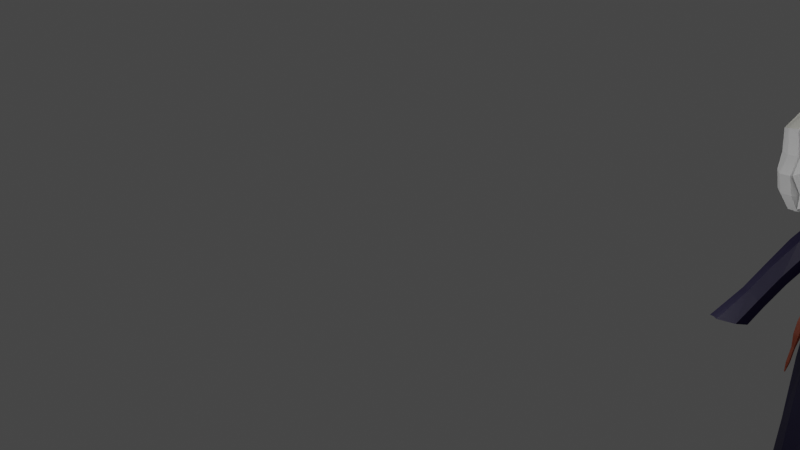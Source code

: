 # Source: AylaAtk.blend  (saved by Blender 3.5.10; exported with 4.5.12 LTS)
import bpy
from mathutils import Matrix  # noqa: F401  (used for matrix-valued properties, if any)

bpy.ops.wm.read_factory_settings(use_empty=True)
scene = bpy.context.scene
scene.name = 'Scene'

# ---- collections
col_collection = bpy.data.collections.new('Collection'); scene.collection.children.link(col_collection)

# ---- materials (node trees are filled in below, after node groups)
mat_materiais_002 = bpy.data.materials.new('Materiais.002')
mat_materiais_002.use_transparent_shadow = False
mat_pele = bpy.data.materials.new('pele')
mat_pele.use_transparent_shadow = False
mat_cabelo = bpy.data.materials.new('cabelo')
mat_cabelo.use_transparent_shadow = False
mat_degrade1 = bpy.data.materials.new('degrade1')
mat_degrade1.use_transparent_shadow = False
mat_degrade2 = bpy.data.materials.new('degrade2')
mat_degrade2.use_transparent_shadow = False
mat_lua = bpy.data.materials.new('lua')
mat_lua.use_transparent_shadow = False
mat_lua_001 = bpy.data.materials.new('lua.001')
mat_lua_001.use_transparent_shadow = False
mat_materiais = bpy.data.materials.new('Materiais')
mat_materiais.use_transparent_shadow = False

# ---- material node trees
mat_materiais_002.use_nodes = True; mat_materiais_002.node_tree.nodes.clear()
_N = mat_materiais_002.node_tree.nodes; _L = mat_materiais_002.node_tree.links
n0 = _N.new('ShaderNodeBsdfPrincipled'); n0.name = 'BSDF - Pré-fundamentado'; n0.location = (10, 300)
n0.distribution = 'GGX'
n0.subsurface_method = 'RANDOM_WALK_SKIN'
n0.inputs[0].default_value = (0.1282, 0.02254, 0.006461, 1.0)
n0.inputs[3].default_value = 1.45
n0.inputs[27].default_value = (0.0, 0.0, 0.0, 1.0)
n0.inputs[28].default_value = 1.0
n1 = _N.new('ShaderNodeOutputMaterial'); n1.name = 'Saída de material'; n1.location = (300, 300)
_L.new(n0.outputs[0], n1.inputs[0])
n1.is_active_output = True
mat_pele.use_nodes = True; mat_pele.node_tree.nodes.clear()
_N = mat_pele.node_tree.nodes; _L = mat_pele.node_tree.links
n0 = _N.new('ShaderNodeBsdfPrincipled'); n0.name = 'BSDF - Pré-fundamentado'; n0.location = (10, 300)
n0.distribution = 'GGX'
n0.subsurface_method = 'RANDOM_WALK_SKIN'
n0.inputs[0].default_value = (0.855, 0.6495, 0.4124, 1.0)
n0.inputs[3].default_value = 1.45
n0.inputs[27].default_value = (0.0, 0.0, 0.0, 1.0)
n0.inputs[28].default_value = 1.0
n1 = _N.new('ShaderNodeOutputMaterial'); n1.name = 'Saída de material'; n1.location = (300, 300)
_L.new(n0.outputs[0], n1.inputs[0])
n1.is_active_output = True
mat_cabelo.use_nodes = True; mat_cabelo.node_tree.nodes.clear()
_N = mat_cabelo.node_tree.nodes; _L = mat_cabelo.node_tree.links
n0 = _N.new('ShaderNodeBsdfPrincipled'); n0.name = 'BSDF - Pré-fundamentado'; n0.location = (10, 300)
n0.distribution = 'GGX'
n0.subsurface_method = 'RANDOM_WALK_SKIN'
n0.inputs[0].default_value = (0.7613, 0.7562, 0.6812, 1.0)
n0.inputs[3].default_value = 1.45
n0.inputs[27].default_value = (0.0, 0.0, 0.0, 1.0)
n0.inputs[28].default_value = 1.0
n1 = _N.new('ShaderNodeOutputMaterial'); n1.name = 'Saída de material'; n1.location = (300, 300)
_L.new(n0.outputs[0], n1.inputs[0])
n1.is_active_output = True
mat_degrade1.use_nodes = True; mat_degrade1.node_tree.nodes.clear()
_N = mat_degrade1.node_tree.nodes; _L = mat_degrade1.node_tree.links
n0 = _N.new('ShaderNodeBsdfPrincipled'); n0.name = 'Principled BSDF'; n0.location = (10, 300)
n0.distribution = 'GGX'
n0.subsurface_method = 'RANDOM_WALK_SKIN'
n0.inputs[0].default_value = (0.5815, 0.5815, 0.5815, 1.0)
n0.inputs[3].default_value = 1.45
n0.inputs[27].default_value = (0.0, 0.0, 0.0, 1.0)
n0.inputs[28].default_value = 1.0
n1 = _N.new('ShaderNodeOutputMaterial'); n1.name = 'Material Output'; n1.location = (300, 300)
_L.new(n0.outputs[0], n1.inputs[0])
n1.is_active_output = True
mat_degrade2.use_nodes = True; mat_degrade2.node_tree.nodes.clear()
_N = mat_degrade2.node_tree.nodes; _L = mat_degrade2.node_tree.links
n0 = _N.new('ShaderNodeBsdfPrincipled'); n0.name = 'Principled BSDF'; n0.location = (10, 300)
n0.distribution = 'GGX'
n0.subsurface_method = 'RANDOM_WALK_SKIN'
n0.inputs[0].default_value = (0.4385, 0.4385, 0.4385, 1.0)
n0.inputs[3].default_value = 1.45
n0.inputs[27].default_value = (0.0, 0.0, 0.0, 1.0)
n0.inputs[28].default_value = 1.0
n1 = _N.new('ShaderNodeOutputMaterial'); n1.name = 'Material Output'; n1.location = (300, 300)
_L.new(n0.outputs[0], n1.inputs[0])
n1.is_active_output = True
mat_lua.use_nodes = True; mat_lua.node_tree.nodes.clear()
_N = mat_lua.node_tree.nodes; _L = mat_lua.node_tree.links
n0 = _N.new('ShaderNodeBsdfPrincipled'); n0.name = 'BSDF - Pré-fundamentado'; n0.location = (10, 300)
n0.distribution = 'GGX'
n0.subsurface_method = 'RANDOM_WALK_SKIN'
n0.inputs[0].default_value = (0.4575, 0.4244, 0.3991, 1.0)
n0.inputs[3].default_value = 1.45
n0.inputs[27].default_value = (0.0, 0.0, 0.0, 1.0)
n0.inputs[28].default_value = 1.0
n1 = _N.new('ShaderNodeOutputMaterial'); n1.name = 'Saída de material'; n1.location = (300, 300)
_L.new(n0.outputs[0], n1.inputs[0])
n1.is_active_output = True
mat_lua_001.use_nodes = True; mat_lua_001.node_tree.nodes.clear()
_N = mat_lua_001.node_tree.nodes; _L = mat_lua_001.node_tree.links
n0 = _N.new('ShaderNodeBsdfPrincipled'); n0.name = 'BSDF - Pré-fundamentado'; n0.location = (10, 300)
n0.distribution = 'GGX'
n0.subsurface_method = 'RANDOM_WALK_SKIN'
n0.inputs[0].default_value = (0.4575, 0.4244, 0.3991, 1.0)
n0.inputs[3].default_value = 1.45
n0.inputs[27].default_value = (0.0, 0.0, 0.0, 1.0)
n0.inputs[28].default_value = 1.0
n1 = _N.new('ShaderNodeOutputMaterial'); n1.name = 'Saída de material'; n1.location = (300, 300)
_L.new(n0.outputs[0], n1.inputs[0])
n1.is_active_output = True
mat_materiais.use_nodes = True; mat_materiais.node_tree.nodes.clear()
_N = mat_materiais.node_tree.nodes; _L = mat_materiais.node_tree.links
n0 = _N.new('ShaderNodeBsdfPrincipled'); n0.name = 'BSDF - Pré-fundamentado'; n0.location = (10, 300)
n0.distribution = 'GGX'
n0.subsurface_method = 'RANDOM_WALK_SKIN'
n0.inputs[0].default_value = (0.002138, 0.0, 0.01885, 1.0)
n0.inputs[3].default_value = 1.45
n0.inputs[27].default_value = (0.0, 0.0, 0.0, 1.0)
n0.inputs[28].default_value = 1.0
n1 = _N.new('ShaderNodeOutputMaterial'); n1.name = 'Saída de material'; n1.location = (300, 300)
_L.new(n0.outputs[0], n1.inputs[0])
n1.is_active_output = True

# ---- world
world_world = bpy.data.worlds.new('World'); scene.world = world_world
world_world.use_nodes = True; world_world.node_tree.nodes.clear()
_N = world_world.node_tree.nodes; _L = world_world.node_tree.links
n0 = _N.new('ShaderNodeOutputWorld'); n0.name = 'World Output'; n0.location = (300, 300)
n1 = _N.new('ShaderNodeBackground'); n1.name = 'Background'; n1.location = (10, 300)
n1.inputs[0].default_value = (0.05088, 0.05088, 0.05088, 1.0)
_L.new(n1.outputs[0], n0.inputs[0])
n0.is_active_output = True
world_world.color = (0.05088, 0.05088, 0.05088)
world_world.use_sun_shadow = False
world_world.sun_shadow_jitter_overblur = 0.0

# ---- cameras
cam_c_mera = bpy.data.cameras.new('Câmera')

# ---- lights
light_point_001 = bpy.data.lights.new('Point.001', 'POINT')
light_point_001.transmission_factor = 0.0
light_point_001.shadow_soft_size = 0.25
light_point_001.shadow_maximum_resolution = 0.006
light_point_001.use_absolute_resolution = True
light_point_002 = bpy.data.lights.new('Point.002', 'POINT')
light_point_002.transmission_factor = 0.0
light_point_002.shadow_soft_size = 0.25
light_point_002.shadow_maximum_resolution = 0.006
light_point_002.use_absolute_resolution = True
light_area_001 = bpy.data.lights.new('Area.001', 'AREA')
light_area_001.transmission_factor = 0.0
light_area_001.energy = 7.854
light_area_001.shadow_soft_size = 1.0
light_area_001.shadow_maximum_resolution = 0.006
light_area_001.use_absolute_resolution = True
light_area_001.size = 1.0
light_area_001.size_y = 1.0

# ---- meshes
me_cubo = bpy.data.meshes.new('Cubo')
me_cubo.from_pydata([(-1.14, -0.5098, 0.4949), (-1.433, -1.0, 0.02547), (-1.14, 0.5098, 0.4949), (-1.433, 1.0, 0.02547), (-0.1208, -0.5098, 0.4949), (0.5674, -1.0, 0.02547), (-0.1208, 0.5098, 0.4949), (0.5674, 1.0, 0.02547), (-0.1208, -0.5098, 1.077), (-0.4947, -0.1358, 1.451), (-0.4947, 0.1358, 1.451), (-0.1208, 0.5098, 1.077), (-0.7664, 0.1358, 1.451), (-1.14, 0.5098, 1.077), (-0.7664, -0.1358, 1.451), (-1.14, -0.5098, 1.077), (-0.8306, -0.6788, -0.7732), (-1.282, -1.0, -0.4656), (-1.282, 1.0, -0.4656), (-0.8306, 0.6788, -0.7732), (0.7185, -1.0, -0.4656), (0.527, -0.6788, -0.7732), (0.7185, 1.0, -0.4656), (0.527, 0.6788, -0.7732)], [], [(6, 2, 13, 11), (4, 6, 11, 8), (18, 3, 7, 22), (20, 5, 1, 17), (22, 7, 5, 20), (0, 2, 3, 1), (2, 6, 7, 3), (6, 4, 5, 7), (4, 0, 1, 5), (17, 1, 3, 18), (10, 12, 14, 9), (2, 0, 15, 13), (9, 14, 15, 8), (14, 12, 13, 15), (10, 9, 8, 11), (12, 10, 11, 13), (0, 4, 8, 15), (19, 16, 17, 18), (23, 19, 18, 22), (21, 23, 22, 20), (16, 21, 20, 17), (19, 23, 21, 16)])
_uv = me_cubo.uv_layers.new(name='Mapa UV')
_uv.uv.foreach_set('vector', [0.6863, 0.5613, 0.8137, 0.5613, 0.8137, 0.5613, 0.6863, 0.5613, 0.6863, 0.6887, 0.6863, 0.5613, 0.6863, 0.5613, 0.6863, 0.6887, 0.4264, 0.25, 0.5465, 0.25, 0.5465, 0.5, 0.4264, 0.5, 0.4264, 0.75, 0.5465, 0.75, 0.5465, 1.0, 0.4264, 1.0, 0.4264, 0.5, 0.5465, 0.5, 0.5465, 0.75, 0.4264, 0.75, 0.8137, 0.6887, 0.8137, 0.5613, 0.875, 0.5, 0.875, 0.75, 0.8137, 0.5613, 0.6863, 0.5613, 0.625, 0.5, 0.8503, 0.5, 0.6863, 0.5613, 0.6863, 0.6887, 0.5465, 0.75, 0.5465, 0.5, 0.6863, 0.6887, 0.8137, 0.6887, 0.8503, 0.75, 0.625, 0.75, 0.4264, 0.0, 0.5465, 0.0, 0.5465, 0.25, 0.4264, 0.25, 0.733, 0.608, 0.767, 0.608, 0.767, 0.642, 0.733, 0.642, 0.8137, 0.5613, 0.8137, 0.6887, 0.8137, 0.6887, 0.8137, 0.5613, 0.733, 0.642, 0.767, 0.642, 0.8137, 0.6887, 0.6863, 0.6887, 0.767, 0.642, 0.767, 0.608, 0.8137, 0.5613, 0.8137, 0.6887, 0.733, 0.608, 0.733, 0.642, 0.6863, 0.6887, 0.6863, 0.5613, 0.767, 0.608, 0.733, 0.608, 0.6863, 0.5613, 0.8137, 0.5613, 0.8137, 0.6887, 0.6863, 0.6887, 0.6863, 0.6887, 0.8137, 0.6887, 0.1652, 0.5402, 0.1652, 0.7098, 0.125, 0.75, 0.125, 0.5, 0.3348, 0.5402, 0.1652, 0.5402, 0.125, 0.5, 0.3588, 0.5, 0.3348, 0.7098, 0.3348, 0.5402, 0.4264, 0.5, 0.4264, 0.75, 0.1652, 0.7098, 0.3348, 0.7098, 0.3588, 0.75, 0.125, 0.75, 0.1652, 0.5402, 0.3348, 0.5402, 0.3348, 0.7098, 0.1652, 0.7098])
me_cubo.materials.append(mat_materiais_002)
me_cubo.update()
me_head1_001 = bpy.data.meshes.new('head1.001')
me_head1_001.from_pydata([(0.0, 0.8679, -0.04289), (0.0, 0.9174, -0.1081), (0.02874, 0.8761, 0.1343), (0.0, 0.8711, 0.1343), (0.08968, 0.9169, 0.08707), (0.0, 0.9169, 0.162), (0.1364, 1.12, 0.08707), (0.0, 1.12, 0.1546), (0.1343, 1.037, 0.08707), (0.0, 1.022, 0.1552), (0.102, 1.179, 0.05082), (0.03377, 0.8679, 0.05082), (0.1501, 1.12, 0.05082), (0.0, 1.224, 0.06716), (0.1003, 0.9169, 0.05082), (0.1125, 0.9169, -0.04289), (0.148, 1.037, 0.05082), (0.0, 0.8679, 0.05082), (0.09687, 0.9169, -0.08486), (0.1105, 0.977, 0.08707), (0.0, 0.9906, 0.1927), (0.1242, 0.977, 0.05082), (0.03377, 0.8679, -0.04289), (0.06195, 0.9169, 0.1413), (0.06556, 1.105, 0.1384), (0.06469, 1.022, 0.1382), (0.07027, 0.9796, 0.1394), (0.06195, 0.9172, -0.1081), (0.07094, 1.205, 0.05631), (0.1257, 1.126, 0.09989), (0.1125, 1.12, 0.1185), (0.09274, 1.156, 0.1051), (0.08568, 1.153, 0.1134), (0.1338, 1.128, 0.1025), (0.1206, 1.121, 0.121), (0.09519, 1.157, 0.1076), (0.08814, 1.155, 0.1159), (0.1243, 0.8278, 0.083), (0.1121, 0.8148, 0.1139), (0.1494, 0.8289, 0.0861), (0.1374, 0.8154, 0.1169), (0.1064, 1.186, 0.05058), (0.1211, 1.168, 0.08483), (0.0, 1.24, 0.06138), (0.0, 1.213, 0.1036), (0.07918, 1.201, 0.09515), (0.08488, 1.129, 0.1531), (0.0, 1.129, 0.1715), (0.1697, 1.118, 0.08613), (0.0, 1.154, 0.1641), (0.06634, 1.154, 0.1531), (0.1828, 1.121, 0.04988), (0.07666, 1.223, 0.05638), (0.1195, 1.129, 0.127), (0.09263, 1.162, 0.122), (0.1327, 1.129, 0.1123), (0.09969, 1.164, 0.1136), (0.0, 1.069, 0.1759), (0.0, 1.06, 0.1674), (0.07446, 1.06, 0.149), (0.1162, 1.06, 0.1229), (0.08141, 1.069, 0.1575), (0.1232, 1.069, 0.1315), (0.1646, 1.039, 0.08928), (0.1391, 1.038, 0.08777), (0.1783, 1.04, 0.05303), (0.1528, 1.038, 0.05152), (0.1356, 1.058, 0.1045), (0.1426, 1.067, 0.113), (0.0, 1.049, -0.1803), (0.0, 1.14, -0.1707), (0.1207, 1.13, -0.1674), (0.0, 1.203, -0.1447), (0.0, 0.9822, -0.2079), (0.1912, 0.9886, -0.1282), (0.1705, 1.045, -0.1519), (0.1188, 1.189, -0.09488), (0.1188, 1.189, -0.05097), (0.1188, 1.189, 0.04274), (0.1845, 1.121, 0.04274), (0.1845, 1.121, -0.05097), (0.0, 1.248, -0.0584), (0.0, 1.247, 0.05908), (0.1982, 0.917, 0.04274), (0.1982, 0.917, -0.06324), (0.1841, 1.038, -0.05097), (0.1841, 1.038, 0.04274), (0.08448, 1.23, -0.05357), (0.08486, 1.226, 0.04823), (0.2048, 0.9789, -0.06324), (0.2048, 0.9789, 0.04274), (0.0, 1.23, -0.1116), (0.1708, 1.12, -0.1371), (0.0742, 1.2, -0.1447), (0.1077, 1.042, -0.1725), (0.07483, 1.222, -0.1027), (0.1835, 0.9275, -0.1427), (0.1017, 0.9305, -0.207), (0.0, 0.9241, -0.2103), (0.1207, 0.9871, -0.2001), (0.07593, 0.8783, -0.1233), (0.08828, 0.8918, -0.1823), (0.0, 0.8827, -0.1233), (0.0, 0.8902, -0.1804), (0.1268, 0.8624, 0.03563), (0.1268, 0.8624, -0.05808), (0.1726, 0.8674, -0.06616), (0.1112, 0.8705, -0.1), (0.1726, 0.8674, 0.02755), (0.1578, 0.8867, -0.154), (0.1877, 0.9902, 0.08804), (0.1247, 0.9697, 0.08893), (0.2007, 0.9795, 0.05315), (0.1383, 0.9598, 0.05405), (0.1629, 0.9325, 0.08696), (0.1111, 0.9238, 0.08785), (0.1766, 0.9227, 0.05207), (0.1248, 0.914, 0.05296), (0.165, 0.8857, 0.07482), (0.1132, 0.8769, 0.07571), (0.1787, 0.8758, 0.03994), (0.1269, 0.8671, 0.04083), (0.01226, 1.036, 0.1488), (0.01222, 1.105, 0.1508), (0.07793, 1.12, 0.1362), (0.07619, 1.008, 0.1361)], [], [(22, 27, 18), (11, 14, 4, 2), (16, 12, 6, 8), (48, 55, 68, 63), (21, 16, 8, 19), (54, 53, 55, 56), (2, 4, 23), (125, 8, 6, 29, 30, 124), (53, 46, 61, 62), (26, 19, 8, 125), (12, 10, 41, 51), (22, 18, 15), (22, 15, 14, 11), (10, 12, 79, 78), (27, 1, 102, 100), (23, 4, 19, 26), (14, 21, 19, 4), (5, 23, 26, 20), (0, 22, 11, 17), (20, 26, 125, 9), (30, 32, 31, 29), (122, 25, 24, 123), (3, 2, 23, 5), (17, 11, 2, 3), (98, 97, 101, 103), (21, 14, 83, 90), (13, 28, 88, 82), (0, 1, 27, 22), (28, 13, 43, 52), (18, 27, 100, 107), (28, 10, 78, 88), (32, 31, 56, 54), (16, 21, 90, 86), (84, 83, 108, 106), (12, 16, 86, 79), (34, 30, 38, 40), (124, 30, 60, 59), (36, 34, 33, 35), (29, 31, 35, 33), (32, 30, 34, 36), (31, 32, 36, 35), (29, 33, 39, 37), (30, 29, 37, 38), (33, 34, 40, 39), (39, 40, 38, 37), (51, 41, 42, 48), (49, 50, 45, 44), (46, 53, 54, 50), (41, 52, 45, 42), (47, 46, 50, 49), (45, 52, 43, 44), (45, 50, 54, 56, 42), (56, 55, 48, 42), (6, 12, 66, 64), (10, 28, 52, 41), (58, 59, 61, 57), (59, 60, 62, 61), (7, 124, 59, 58), (62, 60, 67, 68), (46, 47, 57, 61), (64, 66, 113, 111), (67, 64, 63, 68), (51, 48, 63, 65), (29, 6, 64, 67), (12, 51, 65, 66), (53, 62, 68, 55), (53, 30, 29, 55), (60, 30, 29, 67), (72, 91, 95, 93), (94, 71, 92, 75), (71, 93, 76, 92), (97, 99, 74, 96), (76, 95, 87, 77), (77, 87, 88, 78), (74, 75, 85, 89), (89, 85, 86, 90), (92, 76, 77, 80), (80, 77, 78, 79), (75, 92, 80, 85), (85, 80, 79, 86), (84, 89, 90, 83), (96, 74, 89, 84), (98, 73, 99, 97), (70, 72, 93, 71), (69, 70, 71, 94), (87, 95, 91, 81), (93, 95, 76), (88, 87, 81, 82), (99, 73, 69, 94), (74, 99, 94, 75), (100, 102, 103, 101), (104, 105, 106, 108), (105, 107, 109, 106), (107, 100, 101, 109), (15, 18, 107, 105), (96, 84, 106, 109), (97, 96, 109, 101), (14, 15, 105, 104), (83, 14, 104, 108), (113, 112, 116, 117), (63, 64, 111, 110), (65, 63, 110, 112), (66, 65, 112, 113), (115, 117, 121, 119), (111, 113, 117, 115), (110, 111, 115, 114), (112, 110, 114, 116), (119, 121, 120, 118), (114, 115, 119, 118), (116, 114, 118, 120), (117, 116, 120, 121), (122, 123, 7, 9), (123, 24, 124, 7), (25, 122, 9, 125), (24, 25, 125, 124)])
me_head1_001.polygons.foreach_set('material_index', [0, 0, 0, 2, 0, 1, 0, 0, 2, 0, 1, 0, 0, 1, 1, 0, 0, 0, 0, 0, 1, 0, 0, 0, 3, 3, 1, 0, 1, 1, 1, 1, 2, 3, 2, 2, 0, 1, 1, 1, 1, 2, 2, 2, 2, 1, 1, 1, 1, 1, 1, 1, 1, 1, 1, 2, 2, 0, 2, 2, 1, 2, 2, 0, 2, 2, 1, 0, 1, 2, 1, 3, 1, 1, 2, 2, 1, 1, 2, 2, 3, 3, 3, 1, 1, 1, 1, 1, 1, 2, 3, 3, 3, 3, 1, 3, 3, 1, 3, 3, 2, 2, 2, 1, 1, 3, 3, 3, 3, 3, 3, 0, 0, 0, 0])
_uv = me_head1_001.uv_layers.new(name='UVMap')
_uv.uv.foreach_set('vector', [0.7693, 0.0, 0.7693, 0.1333, 1.0, 0.1333, 1.0, 0.0, 1.0, 0.1333, 1.0, 0.1333, 1.0, 0.0, 1.0, 0.4559, 1.0, 0.7681, 1.0, 0.7681, 1.0, 0.4559, 1.0, 0.7681, 0.9113, 0.7681, 0.9113, 0.7681, 1.0, 0.7681, 1.0, 0.2946, 1.0, 0.4559, 1.0, 0.4559, 1.0, 0.2946, 0.8941, 0.9273, 0.8738, 0.7681, 0.9113, 0.7681, 0.9277, 0.9273, 1.0, 0.0, 1.0, 0.1333, 0.7693, 0.1333, 0.7693, 0.4559, 1.0, 0.4559, 1.0, 0.7681, 0.9113, 0.7681, 0.8738, 0.7681, 0.7693, 0.7681, 0.8738, 0.7681, 0.7693, 0.7681, 0.7693, 0.7681, 0.8738, 0.7681, 0.7693, 0.2946, 1.0, 0.2946, 1.0, 0.4559, 0.7693, 0.4559, 1.0, 0.7681, 1.0, 0.9273, 1.0, 0.9273, 1.0, 0.7681, 1.0, 0.0, 1.0, 0.1333, 1.0, 0.1333, 1.0, 0.0, 1.0, 0.1333, 1.0, 0.1333, 1.0, 0.0, 1.0, 0.9273, 1.0, 0.7681, 1.0, 0.7681, 1.0, 0.9273, 0.7693, 0.1333, 0.5, 0.1333, 0.5, 0.1333, 0.7693, 0.1333, 0.7693, 0.1333, 1.0, 0.1333, 1.0, 0.2946, 0.7693, 0.2946, 1.0, 0.1333, 1.0, 0.2946, 1.0, 0.2946, 1.0, 0.1333, 0.5, 0.1333, 0.7693, 0.1333, 0.7693, 0.2946, 0.5, 0.2946, 0.5, 0.0, 0.7693, 0.0, 0.7693, 0.0, 0.5, 0.0, 0.5, 0.2946, 0.7693, 0.2946, 0.7693, 0.4559, 0.5, 0.4559, 0.8738, 0.7681, 0.8941, 0.9273, 0.9277, 0.9273, 0.9113, 0.7681, 0.5259, 0.4803, 0.7434, 0.478, 0.7434, 0.7463, 0.5258, 0.744, 0.5, 0.0, 0.7693, 0.0, 0.7693, 0.1333, 0.5, 0.1333, 0.5, 0.0, 0.7693, 0.0, 0.7693, 0.0, 0.5, 0.0, 0.5, 0.1333, 0.7693, 0.1333, 0.7693, 0.1333, 0.5, 0.1333, 1.0, 0.2946, 1.0, 0.1333, 1.0, 0.1333, 1.0, 0.2946, 1.0, 1.0, 1.0, 0.9518, 1.0, 0.9518, 1.0, 1.0, 0.5, 0.0, 0.5, 0.1333, 0.7693, 0.1333, 0.7693, 0.0, 1.0, 0.9518, 1.0, 1.0, 1.0, 1.0, 1.0, 0.9518, 1.0, 0.1333, 0.7693, 0.1333, 0.7693, 0.1333, 1.0, 0.1333, 1.0, 0.9518, 1.0, 0.9273, 1.0, 0.9273, 1.0, 0.9518, 0.9031, 0.9273, 0.9337, 0.9273, 0.9337, 0.9273, 0.9031, 0.9273, 1.0, 0.4559, 1.0, 0.2946, 1.0, 0.2946, 1.0, 0.4559, 1.0, 0.1333, 1.0, 0.1333, 1.0, 0.1333, 1.0, 0.1333, 1.0, 0.7681, 1.0, 0.4559, 1.0, 0.4559, 1.0, 0.7681, 0.8738, 0.7681, 0.8738, 0.7681, 0.8738, 0.7681, 0.8738, 0.7681, 0.7693, 0.7681, 0.8738, 0.7681, 0.8738, 0.7681, 0.7693, 0.7681, 0.8941, 0.9273, 0.8738, 0.7681, 0.9113, 0.7681, 0.9277, 0.9273, 0.9113, 0.7681, 0.9277, 0.9273, 0.9277, 0.9273, 0.9113, 0.7681, 0.8941, 0.9273, 0.8738, 0.7681, 0.8738, 0.7681, 0.8941, 0.9273, 0.9337, 0.9273, 0.9031, 0.9273, 0.9031, 0.9273, 0.9337, 0.9273, 0.9113, 0.7681, 0.9113, 0.7681, 0.9113, 0.7681, 0.9113, 0.7681, 0.8738, 0.7681, 0.9113, 0.7681, 0.9113, 0.7681, 0.8738, 0.7681, 0.9113, 0.7681, 0.8738, 0.7681, 0.8738, 0.7681, 0.9113, 0.7681, 0.9113, 0.7681, 0.8738, 0.7681, 0.8738, 0.7681, 0.9113, 0.7681, 1.0, 0.7681, 1.0, 0.9273, 1.0, 0.9273, 1.0, 0.7681, 0.5, 0.9273, 0.7887, 0.9273, 0.8156, 0.9541, 0.5, 1.0, 0.7693, 0.7681, 0.8738, 0.7681, 0.8941, 0.9273, 0.7693, 0.9273, 1.0, 0.9273, 1.0, 0.9518, 1.0, 0.9541, 1.0, 0.9273, 0.5, 0.7681, 0.7693, 0.7681, 0.7693, 0.9273, 0.5, 0.9273, 1.0, 0.9541, 1.0, 0.9518, 1.0, 1.0, 1.0, 1.0, 0.8156, 0.9541, 0.7887, 0.9273, 0.9031, 0.9273, 0.9337, 0.9273, 1.0, 0.9273, 0.9277, 0.9273, 0.9113, 0.7681, 1.0, 0.7681, 1.0, 0.9273, 1.0, 0.7681, 1.0, 0.7681, 1.0, 0.7681, 1.0, 0.7681, 1.0, 0.9273, 1.0, 0.9518, 1.0, 0.9518, 1.0, 0.9273, 0.5, 0.7681, 0.7693, 0.7681, 0.7693, 0.7681, 0.5, 0.7681, 0.7693, 0.7681, 0.8738, 0.7681, 0.8738, 0.7681, 0.7693, 0.7681, 0.5, 0.7681, 0.7693, 0.7681, 0.7693, 0.7681, 0.5, 0.7681, 0.8738, 0.7681, 0.8738, 0.7681, 0.9113, 0.7681, 0.9113, 0.7681, 0.7693, 0.7681, 0.5, 0.7681, 0.5, 0.7681, 0.7693, 0.7681, 1.0, 0.7681, 1.0, 0.7681, 1.0, 0.7681, 1.0, 0.7681, 0.9113, 0.7681, 1.0, 0.7681, 1.0, 0.7681, 0.9113, 0.7681, 1.0, 0.7681, 1.0, 0.7681, 1.0, 0.7681, 1.0, 0.7681, 0.9113, 0.7681, 1.0, 0.7681, 1.0, 0.7681, 0.9113, 0.7681, 1.0, 0.7681, 1.0, 0.7681, 1.0, 0.7681, 1.0, 0.7681, 0.8738, 0.7681, 0.8738, 0.7681, 0.9113, 0.7681, 0.9113, 0.7681, 0.8738, 0.7681, 0.8738, 0.7681, 0.9113, 0.7681, 0.9113, 0.7681, 0.8738, 0.7681, 0.8738, 0.7681, 0.9113, 0.7681, 0.9113, 0.7681, 0.5, 0.9273, 1.0, 1.0, 1.0, 0.9588, 0.7693, 0.9273, 0.7693, 0.4559, 0.7693, 0.7681, 1.0, 0.7681, 1.0, 0.4559, 0.7693, 0.7681, 0.7693, 0.9273, 1.0, 0.9273, 1.0, 0.7681, 0.7693, 0.1333, 0.7693, 0.3046, 1.0, 0.2948, 1.0, 0.1333, 1.0, 0.9273, 1.0, 0.9588, 1.0, 0.9528, 1.0, 0.9273, 1.0, 0.9273, 1.0, 0.9528, 1.0, 0.9518, 1.0, 0.9273, 1.0, 0.2946, 1.0, 0.4559, 1.0, 0.4559, 1.0, 0.2946, 1.0, 0.2946, 1.0, 0.4559, 1.0, 0.4559, 1.0, 0.2946, 1.0, 0.7681, 1.0, 0.9273, 1.0, 0.9273, 1.0, 0.7681, 1.0, 0.7681, 1.0, 0.9273, 1.0, 0.9273, 1.0, 0.7681, 1.0, 0.4559, 1.0, 0.7681, 1.0, 0.7681, 1.0, 0.4559, 1.0, 0.4559, 1.0, 0.7681, 1.0, 0.7681, 1.0, 0.4559, 1.0, 0.1333, 1.0, 0.2946, 1.0, 0.2946, 1.0, 0.1333, 1.0, 0.1333, 1.0, 0.2946, 1.0, 0.2946, 1.0, 0.1333, 0.5, 0.1333, 0.5, 0.3115, 0.7693, 0.3046, 0.7693, 0.1333, 0.5, 0.7681, 0.5, 0.9273, 0.7693, 0.9273, 0.7693, 0.7681, 0.5, 0.4559, 0.5, 0.7681, 0.7693, 0.7681, 0.7693, 0.4559, 1.0, 0.9528, 1.0, 0.9588, 1.0, 1.0, 1.0, 1.0, 0.7693, 0.9273, 1.0, 0.9588, 1.0, 0.9273, 1.0, 0.9518, 1.0, 0.9528, 1.0, 1.0, 1.0, 1.0, 0.7693, 0.3046, 0.5, 0.3115, 0.5, 0.4559, 0.7693, 0.4559, 1.0, 0.2948, 0.7693, 0.3046, 0.7693, 0.4559, 1.0, 0.4559, 0.7693, 0.1333, 0.5, 0.1333, 0.5, 0.1333, 0.7693, 0.1333, 1.0, 0.1333, 1.0, 0.1333, 1.0, 0.1333, 1.0, 0.1333, 1.0, 0.1333, 1.0, 0.1333, 1.0, 0.1333, 1.0, 0.1333, 1.0, 0.1333, 0.7693, 0.1333, 0.7693, 0.1333, 1.0, 0.1333, 1.0, 0.1333, 1.0, 0.1333, 1.0, 0.1333, 1.0, 0.1333, 1.0, 0.1333, 1.0, 0.1333, 1.0, 0.1333, 1.0, 0.1333, 0.7693, 0.1333, 1.0, 0.1333, 1.0, 0.1333, 0.7693, 0.1333, 1.0, 0.1333, 1.0, 0.1333, 1.0, 0.1333, 1.0, 0.1333, 1.0, 0.1333, 1.0, 0.1333, 1.0, 0.1333, 1.0, 0.1333, 1.0, 0.7681, 1.0, 0.7681, 1.0, 0.7681, 1.0, 0.7681, 1.0, 0.7681, 1.0, 0.7681, 1.0, 0.7681, 1.0, 0.7681, 1.0, 0.7681, 1.0, 0.7681, 1.0, 0.7681, 1.0, 0.7681, 1.0, 0.7681, 1.0, 0.7681, 1.0, 0.7681, 1.0, 0.7681, 1.0, 0.7681, 1.0, 0.7681, 1.0, 0.7681, 1.0, 0.7681, 1.0, 0.7681, 1.0, 0.7681, 1.0, 0.7681, 1.0, 0.7681, 1.0, 0.7681, 1.0, 0.7681, 1.0, 0.7681, 1.0, 0.7681, 1.0, 0.7681, 1.0, 0.7681, 1.0, 0.7681, 1.0, 0.7681, 1.0, 0.7681, 1.0, 0.7681, 1.0, 0.7681, 1.0, 0.7681, 1.0, 0.7681, 1.0, 0.7681, 1.0, 0.7681, 1.0, 0.7681, 1.0, 0.7681, 1.0, 0.7681, 1.0, 0.7681, 1.0, 0.7681, 1.0, 0.7681, 1.0, 0.7681, 1.0, 0.7681, 1.0, 0.7681, 0.5259, 0.4803, 0.5258, 0.744, 0.5, 0.7681, 0.5, 0.4559, 0.5258, 0.744, 0.7434, 0.7463, 0.7693, 0.7681, 0.5, 0.7681, 0.7434, 0.478, 0.5259, 0.4803, 0.5, 0.4559, 0.7693, 0.4559, 0.7434, 0.7463, 0.7434, 0.478, 0.7693, 0.4559, 0.7693, 0.7681])
me_head1_001.materials.append(mat_pele)
me_head1_001.materials.append(mat_cabelo)
me_head1_001.materials.append(mat_degrade1)
me_head1_001.materials.append(mat_degrade2)
me_head1_001.use_remesh_fix_poles = True
me_head1_001.use_remesh_preserve_attributes = False
me_head1_001.use_mirror_vertex_groups = False
me_head1_001.update()
me_icosphere_005 = bpy.data.meshes.new('Icosphere.005')
me_icosphere_005.from_pydata([(0.0, 0.0, -1.0), (0.6967, -0.5365, -0.4913), (-0.2799, -0.8204, -0.4251), (-0.8067, 0.04403, -0.5615), (-0.2755, 0.8406, -0.4294), (0.7182, 0.5079, -0.4831), (0.5223, 0.06091, -0.4865), (-0.782, 0.2073, -0.5006), (-0.5479, 0.4344, 0.4368), (0.2761, 0.8405, 0.4517), (0.8021, 0.3918, -0.0393), (0.0, 0.0655, 0.9736), (-0.1625, -0.5, -0.8507), (0.4253, -0.309, -0.8507), (0.2628, -0.8002, -0.5186), (0.7702, 0.02842, -0.5903), (0.4252, 0.3082, -0.8493), (-0.5257, 0.0, -0.8507), (-0.6518, -0.5136, -0.5317), (-0.1625, 0.5, -0.8507), (-0.6837, 0.4752, -0.5474), (0.2618, 0.7983, -0.507), (0.906, -0.09169, -0.3952), (0.8043, 0.437, -0.2921), (0.0, -0.8861, 0.1237), (0.6021, -0.7163, -0.02916), (-0.906, -0.09169, -0.3952), (-0.6021, -0.7163, -0.02916), (-0.528, 0.7029, 0.009994), (-0.8043, 0.437, -0.2921), (0.528, 0.7029, 0.009994), (0.0, 1.0, 0.0), (0.7893, 0.3774, -0.3535), (-0.52, 0.2632, -0.361), (-0.6906, 0.3179, 0.1298), (-0.2612, 0.7935, 0.5316), (0.5917, 0.419, 0.5294), (0.1484, 0.2238, 0.5901), (0.554, 0.1694, 0.6817), (-0.4462, 0.2811, 0.4184), (-0.4102, 0.1839, 0.8414), (0.1568, 0.4392, 0.8446)], [], [(0, 13, 12), (1, 13, 15), (0, 12, 17), (0, 17, 19), (0, 19, 16), (1, 15, 22), (2, 14, 24), (3, 18, 26), (4, 20, 28), (5, 21, 30), (1, 22, 25), (2, 24, 27), (3, 26, 29), (4, 28, 31), (5, 30, 23), (6, 32, 37), (7, 33, 39), (8, 34, 40), (9, 35, 41), (10, 36, 38), (38, 41, 11), (38, 36, 41), (36, 9, 41), (41, 40, 11), (41, 35, 40), (35, 8, 40), (40, 39, 11), (40, 34, 39), (34, 7, 39), (39, 37, 11), (39, 33, 37), (33, 6, 37), (37, 38, 11), (37, 32, 38), (32, 10, 38), (23, 36, 10), (23, 30, 36), (30, 9, 36), (31, 35, 9), (31, 28, 35), (28, 8, 35), (29, 34, 8), (29, 26, 34), (26, 7, 34), (27, 33, 7), (27, 24, 33), (24, 6, 33), (25, 32, 6), (25, 22, 32), (22, 10, 32), (30, 31, 9), (30, 21, 31), (21, 4, 31), (28, 29, 8), (28, 20, 29), (20, 3, 29), (26, 27, 7), (26, 18, 27), (18, 2, 27), (24, 25, 6), (24, 14, 25), (14, 1, 25), (22, 23, 10), (22, 15, 23), (15, 5, 23), (16, 21, 5), (16, 19, 21), (19, 4, 21), (19, 20, 4), (19, 17, 20), (17, 3, 20), (17, 18, 3), (17, 12, 18), (12, 2, 18), (15, 16, 5), (15, 13, 16), (13, 0, 16), (12, 14, 2), (12, 13, 14), (13, 1, 14)])
_uv = me_icosphere_005.uv_layers.new(name='UVMap')
_uv.uv.foreach_set('vector', [0.1818, 0.0, 0.2273, 0.07873, 0.1364, 0.07873, 0.2727, 0.1575, 0.3182, 0.07873, 0.3636, 0.1575, 0.9091, 0.0, 0.9545, 0.07873, 0.8636, 0.07873, 0.7273, 0.0, 0.7727, 0.07873, 0.6818, 0.07873, 0.5455, 0.0, 0.5909, 0.07873, 0.5, 0.07873, 0.2727, 0.1575, 0.3636, 0.1575, 0.3182, 0.2362, 0.09091, 0.1575, 0.1818, 0.1575, 0.1364, 0.2362, 0.8182, 0.1575, 0.9091, 0.1575, 0.8636, 0.2362, 0.6364, 0.1575, 0.7273, 0.1575, 0.6818, 0.2362, 0.4545, 0.1575, 0.5455, 0.1575, 0.5, 0.2362, 0.2727, 0.1575, 0.3182, 0.2362, 0.2273, 0.2362, 0.09091, 0.1575, 0.1364, 0.2362, 0.04546, 0.2362, 0.8182, 0.1575, 0.8636, 0.2362, 0.7727, 0.2362, 0.6364, 0.1575, 0.6818, 0.2362, 0.5909, 0.2362, 0.4545, 0.1575, 0.5, 0.2362, 0.4091, 0.2362, 0.1818, 0.3149, 0.2727, 0.3149, 0.2273, 0.3937, 0.0, 0.3149, 0.09091, 0.3149, 0.04546, 0.3937, 0.7273, 0.3149, 0.8182, 0.3149, 0.7727, 0.3937, 0.5455, 0.3149, 0.6364, 0.3149, 0.5909, 0.3937, 0.3636, 0.3149, 0.4545, 0.3149, 0.4091, 0.3937, 0.4091, 0.3937, 0.5, 0.3937, 0.4545, 0.4724, 0.4091, 0.3937, 0.4545, 0.3149, 0.5, 0.3937, 0.4545, 0.3149, 0.5455, 0.3149, 0.5, 0.3937, 0.5909, 0.3937, 0.6818, 0.3937, 0.6364, 0.4724, 0.5909, 0.3937, 0.6364, 0.3149, 0.6818, 0.3937, 0.6364, 0.3149, 0.7273, 0.3149, 0.6818, 0.3937, 0.7727, 0.3937, 0.8636, 0.3937, 0.8182, 0.4724, 0.7727, 0.3937, 0.8182, 0.3149, 0.8636, 0.3937, 0.8182, 0.3149, 0.9091, 0.3149, 0.8636, 0.3937, 0.04546, 0.3937, 0.1364, 0.3937, 0.09091, 0.4724, 0.04546, 0.3937, 0.09091, 0.3149, 0.1364, 0.3937, 0.09091, 0.3149, 0.1818, 0.3149, 0.1364, 0.3937, 0.2273, 0.3937, 0.3182, 0.3937, 0.2727, 0.4724, 0.2273, 0.3937, 0.2727, 0.3149, 0.3182, 0.3937, 0.2727, 0.3149, 0.3636, 0.3149, 0.3182, 0.3937, 0.4091, 0.2362, 0.4545, 0.3149, 0.3636, 0.3149, 0.4091, 0.2362, 0.5, 0.2362, 0.4545, 0.3149, 0.5, 0.2362, 0.5455, 0.3149, 0.4545, 0.3149, 0.5909, 0.2362, 0.6364, 0.3149, 0.5455, 0.3149, 0.5909, 0.2362, 0.6818, 0.2362, 0.6364, 0.3149, 0.6818, 0.2362, 0.7273, 0.3149, 0.6364, 0.3149, 0.7727, 0.2362, 0.8182, 0.3149, 0.7273, 0.3149, 0.7727, 0.2362, 0.8636, 0.2362, 0.8182, 0.3149, 0.8636, 0.2362, 0.9091, 0.3149, 0.8182, 0.3149, 0.04546, 0.2362, 0.09091, 0.3149, 0.0, 0.3149, 0.04546, 0.2362, 0.1364, 0.2362, 0.09091, 0.3149, 0.1364, 0.2362, 0.1818, 0.3149, 0.09091, 0.3149, 0.2273, 0.2362, 0.2727, 0.3149, 0.1818, 0.3149, 0.2273, 0.2362, 0.3182, 0.2362, 0.2727, 0.3149, 0.3182, 0.2362, 0.3636, 0.3149, 0.2727, 0.3149, 0.5, 0.2362, 0.5909, 0.2362, 0.5455, 0.3149, 0.5, 0.2362, 0.5455, 0.1575, 0.5909, 0.2362, 0.5455, 0.1575, 0.6364, 0.1575, 0.5909, 0.2362, 0.6818, 0.2362, 0.7727, 0.2362, 0.7273, 0.3149, 0.6818, 0.2362, 0.7273, 0.1575, 0.7727, 0.2362, 0.7273, 0.1575, 0.8182, 0.1575, 0.7727, 0.2362, 0.8636, 0.2362, 0.9545, 0.2362, 0.9091, 0.3149, 0.8636, 0.2362, 0.9091, 0.1575, 0.9545, 0.2362, 0.9091, 0.1575, 1.0, 0.1575, 0.9545, 0.2362, 0.1364, 0.2362, 0.2273, 0.2362, 0.1818, 0.3149, 0.1364, 0.2362, 0.1818, 0.1575, 0.2273, 0.2362, 0.1818, 0.1575, 0.2727, 0.1575, 0.2273, 0.2362, 0.3182, 0.2362, 0.4091, 0.2362, 0.3636, 0.3149, 0.3182, 0.2362, 0.3636, 0.1575, 0.4091, 0.2362, 0.3636, 0.1575, 0.4545, 0.1575, 0.4091, 0.2362, 0.5, 0.07873, 0.5455, 0.1575, 0.4545, 0.1575, 0.5, 0.07873, 0.5909, 0.07873, 0.5455, 0.1575, 0.5909, 0.07873, 0.6364, 0.1575, 0.5455, 0.1575, 0.6818, 0.07873, 0.7273, 0.1575, 0.6364, 0.1575, 0.6818, 0.07873, 0.7727, 0.07873, 0.7273, 0.1575, 0.7727, 0.07873, 0.8182, 0.1575, 0.7273, 0.1575, 0.8636, 0.07873, 0.9091, 0.1575, 0.8182, 0.1575, 0.8636, 0.07873, 0.9545, 0.07873, 0.9091, 0.1575, 0.9545, 0.07873, 1.0, 0.1575, 0.9091, 0.1575, 0.3636, 0.1575, 0.4091, 0.07873, 0.4545, 0.1575, 0.3636, 0.1575, 0.3182, 0.07873, 0.4091, 0.07873, 0.3182, 0.07873, 0.3636, 0.0, 0.4091, 0.07873, 0.1364, 0.07873, 0.1818, 0.1575, 0.09091, 0.1575, 0.1364, 0.07873, 0.2273, 0.07873, 0.1818, 0.1575, 0.2273, 0.07873, 0.2727, 0.1575, 0.1818, 0.1575])
me_icosphere_005.materials.append(mat_lua)
me_icosphere_005.use_remesh_fix_poles = True
me_icosphere_005.use_remesh_preserve_attributes = False
me_icosphere_005.use_mirror_x = True
me_icosphere_005.update()
me_icosphere_001 = bpy.data.meshes.new('Icosphere.001')
me_icosphere_001.from_pydata([(0.0, 0.0, -1.0), (0.6967, -0.5365, -0.4913), (-0.2799, -0.8204, -0.4251), (-0.8067, 0.04403, -0.5615), (-0.2755, 0.8406, -0.4294), (0.7182, 0.5079, -0.4831), (0.5223, 0.06091, -0.4865), (-0.782, 0.2073, -0.5006), (-0.5479, 0.4344, 0.4368), (0.2761, 0.8405, 0.4517), (0.8021, 0.3918, -0.0393), (0.0, 0.0655, 0.9736), (-0.1625, -0.5, -0.8507), (0.4253, -0.309, -0.8507), (0.2628, -0.8002, -0.5186), (0.7702, 0.02842, -0.5903), (0.4252, 0.3082, -0.8493), (-0.5257, 0.0, -0.8507), (-0.6518, -0.5136, -0.5317), (-0.1625, 0.5, -0.8507), (-0.6837, 0.4752, -0.5474), (0.2618, 0.7983, -0.507), (0.906, -0.09169, -0.3952), (0.8043, 0.437, -0.2921), (0.0, -0.8861, 0.1237), (0.6021, -0.7163, -0.02916), (-0.906, -0.09169, -0.3952), (-0.6021, -0.7163, -0.02916), (-0.528, 0.7029, 0.009994), (-0.8043, 0.437, -0.2921), (0.528, 0.7029, 0.009994), (0.0, 1.0, 0.0), (0.7893, 0.3774, -0.3535), (-0.52, 0.2632, -0.361), (-0.6906, 0.3179, 0.1298), (-0.2612, 0.7935, 0.5316), (0.5917, 0.419, 0.5294), (0.1484, 0.2238, 0.5901), (0.554, 0.1694, 0.6817), (-0.4462, 0.2811, 0.4184), (-0.4102, 0.1839, 0.8414), (0.1568, 0.4392, 0.8446)], [], [(0, 13, 12), (1, 13, 15), (0, 12, 17), (0, 17, 19), (0, 19, 16), (1, 15, 22), (2, 14, 24), (3, 18, 26), (4, 20, 28), (5, 21, 30), (1, 22, 25), (2, 24, 27), (3, 26, 29), (4, 28, 31), (5, 30, 23), (6, 32, 37), (7, 33, 39), (8, 34, 40), (9, 35, 41), (10, 36, 38), (38, 41, 11), (38, 36, 41), (36, 9, 41), (41, 40, 11), (41, 35, 40), (35, 8, 40), (40, 39, 11), (40, 34, 39), (34, 7, 39), (39, 37, 11), (39, 33, 37), (33, 6, 37), (37, 38, 11), (37, 32, 38), (32, 10, 38), (23, 36, 10), (23, 30, 36), (30, 9, 36), (31, 35, 9), (31, 28, 35), (28, 8, 35), (29, 34, 8), (29, 26, 34), (26, 7, 34), (27, 33, 7), (27, 24, 33), (24, 6, 33), (25, 32, 6), (25, 22, 32), (22, 10, 32), (30, 31, 9), (30, 21, 31), (21, 4, 31), (28, 29, 8), (28, 20, 29), (20, 3, 29), (26, 27, 7), (26, 18, 27), (18, 2, 27), (24, 25, 6), (24, 14, 25), (14, 1, 25), (22, 23, 10), (22, 15, 23), (15, 5, 23), (16, 21, 5), (16, 19, 21), (19, 4, 21), (19, 20, 4), (19, 17, 20), (17, 3, 20), (17, 18, 3), (17, 12, 18), (12, 2, 18), (15, 16, 5), (15, 13, 16), (13, 0, 16), (12, 14, 2), (12, 13, 14), (13, 1, 14)])
_uv = me_icosphere_001.uv_layers.new(name='UVMap')
_uv.uv.foreach_set('vector', [0.1818, 0.0, 0.2273, 0.07873, 0.1364, 0.07873, 0.2727, 0.1575, 0.3182, 0.07873, 0.3636, 0.1575, 0.9091, 0.0, 0.9545, 0.07873, 0.8636, 0.07873, 0.7273, 0.0, 0.7727, 0.07873, 0.6818, 0.07873, 0.5455, 0.0, 0.5909, 0.07873, 0.5, 0.07873, 0.2727, 0.1575, 0.3636, 0.1575, 0.3182, 0.2362, 0.09091, 0.1575, 0.1818, 0.1575, 0.1364, 0.2362, 0.8182, 0.1575, 0.9091, 0.1575, 0.8636, 0.2362, 0.6364, 0.1575, 0.7273, 0.1575, 0.6818, 0.2362, 0.4545, 0.1575, 0.5455, 0.1575, 0.5, 0.2362, 0.2727, 0.1575, 0.3182, 0.2362, 0.2273, 0.2362, 0.09091, 0.1575, 0.1364, 0.2362, 0.04546, 0.2362, 0.8182, 0.1575, 0.8636, 0.2362, 0.7727, 0.2362, 0.6364, 0.1575, 0.6818, 0.2362, 0.5909, 0.2362, 0.4545, 0.1575, 0.5, 0.2362, 0.4091, 0.2362, 0.1818, 0.3149, 0.2727, 0.3149, 0.2273, 0.3937, 0.0, 0.3149, 0.09091, 0.3149, 0.04546, 0.3937, 0.7273, 0.3149, 0.8182, 0.3149, 0.7727, 0.3937, 0.5455, 0.3149, 0.6364, 0.3149, 0.5909, 0.3937, 0.3636, 0.3149, 0.4545, 0.3149, 0.4091, 0.3937, 0.4091, 0.3937, 0.5, 0.3937, 0.4545, 0.4724, 0.4091, 0.3937, 0.4545, 0.3149, 0.5, 0.3937, 0.4545, 0.3149, 0.5455, 0.3149, 0.5, 0.3937, 0.5909, 0.3937, 0.6818, 0.3937, 0.6364, 0.4724, 0.5909, 0.3937, 0.6364, 0.3149, 0.6818, 0.3937, 0.6364, 0.3149, 0.7273, 0.3149, 0.6818, 0.3937, 0.7727, 0.3937, 0.8636, 0.3937, 0.8182, 0.4724, 0.7727, 0.3937, 0.8182, 0.3149, 0.8636, 0.3937, 0.8182, 0.3149, 0.9091, 0.3149, 0.8636, 0.3937, 0.04546, 0.3937, 0.1364, 0.3937, 0.09091, 0.4724, 0.04546, 0.3937, 0.09091, 0.3149, 0.1364, 0.3937, 0.09091, 0.3149, 0.1818, 0.3149, 0.1364, 0.3937, 0.2273, 0.3937, 0.3182, 0.3937, 0.2727, 0.4724, 0.2273, 0.3937, 0.2727, 0.3149, 0.3182, 0.3937, 0.2727, 0.3149, 0.3636, 0.3149, 0.3182, 0.3937, 0.4091, 0.2362, 0.4545, 0.3149, 0.3636, 0.3149, 0.4091, 0.2362, 0.5, 0.2362, 0.4545, 0.3149, 0.5, 0.2362, 0.5455, 0.3149, 0.4545, 0.3149, 0.5909, 0.2362, 0.6364, 0.3149, 0.5455, 0.3149, 0.5909, 0.2362, 0.6818, 0.2362, 0.6364, 0.3149, 0.6818, 0.2362, 0.7273, 0.3149, 0.6364, 0.3149, 0.7727, 0.2362, 0.8182, 0.3149, 0.7273, 0.3149, 0.7727, 0.2362, 0.8636, 0.2362, 0.8182, 0.3149, 0.8636, 0.2362, 0.9091, 0.3149, 0.8182, 0.3149, 0.04546, 0.2362, 0.09091, 0.3149, 0.0, 0.3149, 0.04546, 0.2362, 0.1364, 0.2362, 0.09091, 0.3149, 0.1364, 0.2362, 0.1818, 0.3149, 0.09091, 0.3149, 0.2273, 0.2362, 0.2727, 0.3149, 0.1818, 0.3149, 0.2273, 0.2362, 0.3182, 0.2362, 0.2727, 0.3149, 0.3182, 0.2362, 0.3636, 0.3149, 0.2727, 0.3149, 0.5, 0.2362, 0.5909, 0.2362, 0.5455, 0.3149, 0.5, 0.2362, 0.5455, 0.1575, 0.5909, 0.2362, 0.5455, 0.1575, 0.6364, 0.1575, 0.5909, 0.2362, 0.6818, 0.2362, 0.7727, 0.2362, 0.7273, 0.3149, 0.6818, 0.2362, 0.7273, 0.1575, 0.7727, 0.2362, 0.7273, 0.1575, 0.8182, 0.1575, 0.7727, 0.2362, 0.8636, 0.2362, 0.9545, 0.2362, 0.9091, 0.3149, 0.8636, 0.2362, 0.9091, 0.1575, 0.9545, 0.2362, 0.9091, 0.1575, 1.0, 0.1575, 0.9545, 0.2362, 0.1364, 0.2362, 0.2273, 0.2362, 0.1818, 0.3149, 0.1364, 0.2362, 0.1818, 0.1575, 0.2273, 0.2362, 0.1818, 0.1575, 0.2727, 0.1575, 0.2273, 0.2362, 0.3182, 0.2362, 0.4091, 0.2362, 0.3636, 0.3149, 0.3182, 0.2362, 0.3636, 0.1575, 0.4091, 0.2362, 0.3636, 0.1575, 0.4545, 0.1575, 0.4091, 0.2362, 0.5, 0.07873, 0.5455, 0.1575, 0.4545, 0.1575, 0.5, 0.07873, 0.5909, 0.07873, 0.5455, 0.1575, 0.5909, 0.07873, 0.6364, 0.1575, 0.5455, 0.1575, 0.6818, 0.07873, 0.7273, 0.1575, 0.6364, 0.1575, 0.6818, 0.07873, 0.7727, 0.07873, 0.7273, 0.1575, 0.7727, 0.07873, 0.8182, 0.1575, 0.7273, 0.1575, 0.8636, 0.07873, 0.9091, 0.1575, 0.8182, 0.1575, 0.8636, 0.07873, 0.9545, 0.07873, 0.9091, 0.1575, 0.9545, 0.07873, 1.0, 0.1575, 0.9091, 0.1575, 0.3636, 0.1575, 0.4091, 0.07873, 0.4545, 0.1575, 0.3636, 0.1575, 0.3182, 0.07873, 0.4091, 0.07873, 0.3182, 0.07873, 0.3636, 0.0, 0.4091, 0.07873, 0.1364, 0.07873, 0.1818, 0.1575, 0.09091, 0.1575, 0.1364, 0.07873, 0.2273, 0.07873, 0.1818, 0.1575, 0.2273, 0.07873, 0.2727, 0.1575, 0.1818, 0.1575])
me_icosphere_001.materials.append(mat_lua_001)
me_icosphere_001.use_remesh_fix_poles = True
me_icosphere_001.use_remesh_preserve_attributes = False
me_icosphere_001.use_mirror_x = True
me_icosphere_001.update()
me_body1 = bpy.data.meshes.new('body1')
me_body1.from_pydata([(-0.09895, -0.2668, -0.02445), (-0.05838, -0.1712, -0.02672), (2.618e-10, -0.2668, -0.07314), (0.0, -0.1527, -0.05003), (-0.09906, -0.3981, -0.02637), (-1.522e-09, -0.3981, -0.08345), (-0.1415, -0.5975, -0.03518), (-7.451e-09, -0.5975, -0.1072), (-0.1737, -0.8036, -0.05015), (-7.451e-09, -0.8036, -0.1409), (-0.2053, -0.9737, -0.06479), (-1.49e-08, -0.9737, -0.1806), (-0.1185, -0.2692, 0.006962), (-0.1372, -0.1762, -0.008505), (-0.1342, -0.282, 0.007157), (-0.1854, -0.2161, -0.002761), (-0.2116, -0.3494, -0.006382), (-0.2591, -0.2959, -0.00344), (-0.03719, -0.123, -0.01297), (0.00138, -0.134, -0.02847), (0.0, -0.2668, 0.1317), (-0.09895, -0.2668, 0.08689), (-0.05838, -0.1683, 0.06602), (0.0, -0.1593, 0.07638), (-2.658e-09, -0.3981, 0.1306), (-0.09906, -0.3981, 0.08074), (-7.451e-09, -0.5975, 0.1479), (-0.1256, -0.5975, 0.09071), (-7.451e-09, -0.8036, 0.164), (-0.151, -0.8036, 0.1152), (-1.49e-08, -0.9737, 0.2096), (-0.1832, -0.9737, 0.1458), (-0.1185, -0.2692, 0.05055), (-0.1372, -0.1733, 0.06602), (-0.1342, -0.282, 0.05035), (-0.1804, -0.2182, 0.06108), (-0.2116, -0.3494, 0.05923), (-0.2591, -0.2959, 0.05628), (-0.03719, -0.123, 0.04595), (0.00138, -0.134, 0.06602), (-0.1817, -0.8036, 0.0305), (-0.2145, -0.9737, 0.03144), (-0.05838, -0.1593, 0.02876), (-0.1372, -0.1643, 0.02876), (0.00138, -0.134, 0.02876), (-0.04694, -0.1202, 0.02876), (-0.1185, -0.2692, 0.02876), (-0.09895, -0.2808, 0.02876), (-0.18, -0.2121, 0.02876), (-0.1342, -0.282, 0.02876), (-0.1101, -0.3981, 0.02876), (-0.2591, -0.2959, 0.02642), (-0.2116, -0.3494, 0.02642), (-0.1415, -0.5975, 0.02961), (-0.07867, -0.213, -0.04267), (0.0, -0.213, -0.06991), (-0.1278, -0.2167, -0.02421), (-0.1571, -0.247, -0.02925), (-0.2353, -0.3226, -0.03017), (-0.07867, -0.213, 0.0977), (0.0, -0.213, 0.114), (-0.1278, -0.2167, 0.08884), (-0.1571, -0.247, 0.08219), (-0.2353, -0.3226, 0.08301), (-0.09777, -0.1737, -0.01701), (-0.1087, -0.268, -0.008505), (-0.09777, -0.1708, 0.06602), (-0.1087, -0.268, 0.06602), (-0.1087, -0.268, 0.02876), (-0.09777, -0.1618, 0.02876), (-0.1033, -0.2149, 0.09412), (-0.1033, -0.2149, -0.02999), (-0.3262, -0.3692, -0.003045), (-0.279, -0.4214, -0.005987), (-0.3262, -0.3692, 0.05668), (-0.279, -0.4214, 0.05962), (-0.279, -0.4214, 0.02682), (-0.3262, -0.3692, 0.02682), (-0.3026, -0.3953, 0.08341), (-0.3026, -0.3953, -0.02977), (-0.33, -0.4758, -0.01475), (-0.3285, -0.473, 0.06949), (-0.422, -0.455, 0.02697), (-0.3721, -0.4647, 0.09849), (-0.4224, -0.4586, -0.01311), (-0.4215, -0.4564, 0.06431), (-0.3222, -0.4744, 0.02697), (-0.3741, -0.4667, -0.04096), (-0.1187, -0.8036, -0.1238), (-0.1392, -0.9737, -0.1716), (-0.02194, -0.1273, -0.02015), (-0.03954, -0.1593, -0.0453), (-0.0469, -0.213, -0.06889), (-0.05492, -0.3981, -0.08125), (-0.08495, -0.5975, -0.1005), (-0.05131, -0.2668, -0.07232), (-0.05173, -0.3984, 0.1239), (-0.09232, -0.8036, 0.164), (-0.1131, -0.9737, 0.2096), (-0.01552, -0.1291, 0.05724), (-0.03364, -0.1593, 0.06602), (-0.05409, -0.2668, 0.1317), (-0.04573, -0.213, 0.114), (-0.06994, -0.5972, 0.1376)], [], [(55, 92, 91, 3), (0, 95, 93, 4), (4, 93, 94, 6), (6, 94, 88, 8), (8, 88, 89, 10), (71, 65, 12, 56), (56, 12, 14, 57), (57, 14, 16, 58), (3, 91, 90, 19), (60, 23, 100, 102), (21, 25, 96, 101), (25, 27, 103, 96), (27, 29, 97, 103), (29, 31, 98, 97), (70, 61, 32, 67), (61, 62, 34, 32), (62, 63, 36, 34), (23, 39, 99, 100), (41, 31, 29, 40), (69, 66, 22, 42), (45, 38, 99, 39, 44), (68, 67, 32, 46), (42, 22, 38, 45), (48, 35, 33, 43), (46, 32, 34, 49), (50, 25, 21, 47), (51, 37, 35, 48), (49, 34, 36, 52), (53, 27, 25, 50), (77, 74, 37, 51), (40, 29, 27, 53), (8, 40, 53, 6), (72, 77, 51, 17), (6, 53, 50, 4), (14, 49, 52, 16), (17, 51, 48, 15), (4, 50, 47, 0), (12, 46, 49, 14), (15, 48, 43, 13), (1, 42, 45, 18), (65, 68, 46, 12), (18, 45, 44, 19, 90), (64, 69, 42, 1), (10, 41, 40, 8), (35, 37, 63, 62), (33, 35, 62, 61), (66, 33, 61, 70), (20, 60, 102, 101), (15, 57, 58, 17), (13, 56, 57, 15), (64, 71, 56, 13), (2, 95, 92, 55), (1, 54, 71, 64), (22, 66, 70, 59), (13, 43, 69, 64), (0, 47, 68, 65), (47, 21, 67, 68), (43, 33, 66, 69), (59, 70, 67, 21), (54, 0, 65, 71), (17, 58, 79, 72), (37, 74, 78, 63), (84, 82, 77, 72), (16, 52, 76, 73), (52, 36, 75, 76), (82, 85, 74, 77), (63, 78, 75, 36), (58, 16, 73, 79), (72, 79, 87, 84), (74, 85, 83, 78), (73, 76, 86, 80), (76, 75, 81, 86), (78, 83, 81, 75), (79, 73, 80, 87), (93, 5, 7, 94), (95, 0, 54, 92), (91, 1, 18, 90), (94, 7, 9, 88), (92, 54, 1, 91), (88, 9, 11, 89), (95, 2, 5, 93), (103, 26, 24, 96), (99, 38, 22, 100), (97, 28, 26, 103), (100, 22, 59, 102), (98, 30, 28, 97), (96, 24, 20, 101), (102, 59, 21, 101)])
_uv = me_body1.uv_layers.new(name='UVMap')
_uv.uv.foreach_set('vector', [0.5, 0.5, 0.7981, 0.5, 0.8386, 1.0, 0.5, 1.0, 1.0, 0.0, 0.7593, 0.0, 0.7516, 0.0, 1.0, 0.0, 1.0, 0.0, 0.7516, 0.0, 0.7649, 0.0, 1.0, 0.0, 1.0, 0.0, 0.7649, 0.0, 0.7394, 0.0, 1.0, 0.0, 1.0, 0.0, 0.7394, 0.0, 0.7444, 0.0, 1.0, 0.0, 1.0, 0.5, 1.0, 0.0, 1.0, 0.0, 1.0, 0.5, 1.0, 0.5, 1.0, 0.0, 1.0, 0.0, 1.0, 0.5, 1.0, 0.5, 1.0, 0.0, 1.0, 0.0, 1.0, 0.5, 0.5, 1.0, 0.8386, 1.0, 0.8422, 1.0, 0.5, 1.0, 0.5, 0.5, 0.5, 1.0, 0.7881, 1.0, 0.7907, 0.5, 1.0, 0.0, 1.0, 0.0, 0.759, 0.0, 0.7733, 0.0, 1.0, 0.0, 1.0, 0.0, 0.7717, 0.0, 0.759, 0.0, 1.0, 0.0, 1.0, 0.0, 0.7454, 0.0, 0.7717, 0.0, 1.0, 0.0, 1.0, 0.0, 0.687, 0.0, 0.7454, 0.0, 1.0, 0.5, 1.0, 0.5, 1.0, 0.0, 1.0, 0.0, 1.0, 0.5, 1.0, 0.5, 1.0, 0.0, 1.0, 0.0, 1.0, 0.5, 1.0, 0.5, 1.0, 0.0, 1.0, 0.0, 0.5, 1.0, 0.5, 1.0, 0.7758, 1.0, 0.7881, 1.0, 1.0, 0.0, 1.0, 0.0, 1.0, 0.0, 1.0, 0.0, 1.0, 1.0, 1.0, 1.0, 1.0, 1.0, 1.0, 1.0, 1.0, 1.0, 1.0, 1.0, 0.7758, 1.0, 0.5, 1.0, 0.5, 1.0, 1.0, 0.0, 1.0, 0.0, 1.0, 0.0, 1.0, 0.0, 1.0, 1.0, 1.0, 1.0, 1.0, 1.0, 1.0, 1.0, 1.0, 1.0, 1.0, 1.0, 1.0, 1.0, 1.0, 1.0, 1.0, 0.0, 1.0, 0.0, 1.0, 0.0, 1.0, 0.0, 1.0, 0.0, 1.0, 0.0, 1.0, 0.0, 1.0, 0.0, 1.0, 1.0, 1.0, 1.0, 1.0, 1.0, 1.0, 1.0, 1.0, 0.0, 1.0, 0.0, 1.0, 0.0, 1.0, 0.0, 1.0, 0.0, 1.0, 0.0, 1.0, 0.0, 1.0, 0.0, 1.0, 1.0, 1.0, 1.0, 1.0, 1.0, 1.0, 1.0, 1.0, 0.0, 1.0, 0.0, 1.0, 0.0, 1.0, 0.0, 1.0, 0.0, 1.0, 0.0, 1.0, 0.0, 1.0, 0.0, 1.0, 1.0, 1.0, 1.0, 1.0, 1.0, 1.0, 1.0, 1.0, 0.0, 1.0, 0.0, 1.0, 0.0, 1.0, 0.0, 1.0, 0.0, 1.0, 0.0, 1.0, 0.0, 1.0, 0.0, 1.0, 1.0, 1.0, 1.0, 1.0, 1.0, 1.0, 1.0, 1.0, 0.0, 1.0, 0.0, 1.0, 0.0, 1.0, 0.0, 1.0, 0.0, 1.0, 0.0, 1.0, 0.0, 1.0, 0.0, 1.0, 1.0, 1.0, 1.0, 1.0, 1.0, 1.0, 1.0, 1.0, 1.0, 1.0, 1.0, 1.0, 1.0, 1.0, 1.0, 1.0, 0.0, 1.0, 0.0, 1.0, 0.0, 1.0, 0.0, 1.0, 1.0, 1.0, 1.0, 0.5, 1.0, 0.5, 1.0, 0.8422, 1.0, 1.0, 1.0, 1.0, 1.0, 1.0, 1.0, 1.0, 1.0, 1.0, 0.0, 1.0, 0.0, 1.0, 0.0, 1.0, 0.0, 1.0, 1.0, 1.0, 1.0, 1.0, 0.5, 1.0, 0.5, 1.0, 1.0, 1.0, 1.0, 1.0, 0.5, 1.0, 0.5, 1.0, 1.0, 1.0, 1.0, 1.0, 0.5, 1.0, 0.5, 0.5, 0.0, 0.5, 0.5, 0.7907, 0.5, 0.7733, 0.0, 1.0, 1.0, 1.0, 0.5, 1.0, 0.5, 1.0, 1.0, 1.0, 1.0, 1.0, 0.5, 1.0, 0.5, 1.0, 1.0, 1.0, 1.0, 1.0, 0.5, 1.0, 0.5, 1.0, 1.0, 0.5, 0.0, 0.7593, 0.0, 0.7981, 0.5, 0.5, 0.5, 1.0, 1.0, 1.0, 0.5, 1.0, 0.5, 1.0, 1.0, 1.0, 1.0, 1.0, 1.0, 1.0, 0.5, 1.0, 0.5, 1.0, 1.0, 1.0, 1.0, 1.0, 1.0, 1.0, 1.0, 1.0, 0.0, 1.0, 0.0, 1.0, 0.0, 1.0, 0.0, 1.0, 0.0, 1.0, 0.0, 1.0, 0.0, 1.0, 0.0, 1.0, 1.0, 1.0, 1.0, 1.0, 1.0, 1.0, 1.0, 1.0, 0.5, 1.0, 0.5, 1.0, 0.0, 1.0, 0.0, 1.0, 0.5, 1.0, 0.0, 1.0, 0.0, 1.0, 0.5, 1.0, 1.0, 1.0, 0.5, 1.0, 0.5, 1.0, 1.0, 1.0, 1.0, 1.0, 1.0, 1.0, 0.5, 1.0, 0.5, 1.0, 1.0, 1.0, 1.0, 1.0, 1.0, 1.0, 1.0, 1.0, 0.0, 1.0, 0.0, 1.0, 0.0, 1.0, 0.0, 1.0, 0.0, 1.0, 0.0, 1.0, 0.0, 1.0, 0.0, 1.0, 1.0, 1.0, 1.0, 1.0, 1.0, 1.0, 1.0, 1.0, 0.5, 1.0, 0.5, 1.0, 0.0, 1.0, 0.0, 1.0, 0.5, 1.0, 0.0, 1.0, 0.0, 1.0, 0.5, 1.0, 1.0, 1.0, 0.5, 1.0, 0.5, 1.0, 1.0, 1.0, 1.0, 1.0, 1.0, 1.0, 0.5, 1.0, 0.5, 1.0, 0.0, 1.0, 0.0, 1.0, 0.0, 1.0, 0.0, 1.0, 0.0, 1.0, 0.0, 1.0, 0.0, 1.0, 0.0, 1.0, 0.5, 1.0, 0.5, 1.0, 0.0, 1.0, 0.0, 1.0, 0.5, 1.0, 0.0, 1.0, 0.0, 1.0, 0.5, 0.7516, 0.0, 0.5, 0.0, 0.5, 0.0, 0.7649, 0.0, 0.7593, 0.0, 1.0, 0.0, 1.0, 0.5, 0.7981, 0.5, 0.8386, 1.0, 1.0, 1.0, 1.0, 1.0, 0.8422, 1.0, 0.7649, 0.0, 0.5, 0.0, 0.5, 0.0, 0.7394, 0.0, 0.7981, 0.5, 1.0, 0.5, 1.0, 1.0, 0.8386, 1.0, 0.7394, 0.0, 0.5, 0.0, 0.5, 0.0, 0.7444, 0.0, 0.7593, 0.0, 0.5, 0.0, 0.5, 0.0, 0.7516, 0.0, 0.7717, 0.0, 0.5, 0.0, 0.5, 0.0, 0.759, 0.0, 0.7758, 1.0, 1.0, 1.0, 1.0, 1.0, 0.7881, 1.0, 0.7454, 0.0, 0.5, 0.0, 0.5, 0.0, 0.7717, 0.0, 0.7881, 1.0, 1.0, 1.0, 1.0, 0.5, 0.7907, 0.5, 0.687, 0.0, 0.5, 0.0, 0.5, 0.0, 0.7454, 0.0, 0.759, 0.0, 0.5, 0.0, 0.5, 0.0, 0.7733, 0.0, 0.7907, 0.5, 1.0, 0.5, 1.0, 0.0, 0.7733, 0.0])
me_body1.materials.append(mat_materiais)
me_body1.use_remesh_fix_poles = True
me_body1.use_remesh_preserve_attributes = False
me_body1.use_mirror_vertex_groups = False
me_body1.update()
arm_arma__o = bpy.data.armatures.new('Armação')  # bones are not reproduced

# ---- objects
ob_varinha = bpy.data.objects.new('Varinha', me_cubo)
ob_cabe_a = bpy.data.objects.new('cabeça', me_head1_001)
ob_c_mera = bpy.data.objects.new('Câmera', cam_c_mera)
ob_icosphere_001 = bpy.data.objects.new('Icosphere.001', me_icosphere_005)
ob_arma__o = bpy.data.objects.new('Armação', arm_arma__o)
ob_point = bpy.data.objects.new('Point', light_point_001)
ob_point_001 = bpy.data.objects.new('Point.001', light_point_002)
ob_area = bpy.data.objects.new('Area', light_area_001)
ob_broche = bpy.data.objects.new('broche', me_icosphere_001)
ob_corpo = bpy.data.objects.new('Corpo', me_body1)

# ---- transforms, parenting, visibility, modifiers, constraints
ob_varinha.location = (-0.1959, -0.1279, 0.5115)
ob_varinha.rotation_euler = (3.333, -0.2298, 2.379)
ob_varinha.scale = (0.008735, 0.009381, 0.08264)
ob_cabe_a.parent = ob_arma__o
ob_cabe_a.matrix_parent_inverse = Matrix(((1.0, -0.0, -0.0, -0.0005633), (-0.0, 1.0, 0.0, 0.02484), (-0.0, -0.0, 1.0, -0.08444), (-0.0, 0.0, -0.0, 1.0)))
ob_cabe_a.location = (-0.001854, 0.0004673, 0.002841)
ob_cabe_a.rotation_euler = (1.571, 0.0, 0.0)
ob_cabe_a.lineart.crease_threshold = 0.0
_vg = ob_cabe_a.vertex_groups.new(name='pecoco')
_vg = ob_cabe_a.vertex_groups.new(name='cabeca')
for _i, _w in zip([0, 1, 2, 3, 4, 5, 6, 7, 8, 9, 10, 11, 12, 13, 14, 15, 16, 17, 18, 19, 20, 21, 22, 23, 24, 25, 26, 27, 28, 29, 30, 31, 32, 33, 34, 35, 36, 37, 38, 39, 40, 41, 42, 43, 44, 45, 46, 47, 48, 49, 50, 51, 52, 53, 54, 55, 56, 57, 58, 59, 60, 61, 62, 63, 64, 65, 66, 67, 68, 69, 70, 71, 72, 73, 74, 75, 76, 77, 78, 79, 80, 81, 82, 83, 84, 85, 86, 87, 88, 89, 90, 91, 92, 93, 94, 95, 96, 97, 98, 99, 100, 101, 102, 103, 104, 105, 106, 107, 108, 109, 110, 111, 112, 113, 114, 115, 116, 117, 118, 119, 120, 121, 122, 123, 124, 125], [0.9952, 0.9882, 0.9963, 0.9965, 0.9919, 0.9951, 0.9033, 0.954, 0.9676, 0.9902, 0.968, 0.9979, 0.9217, 0.9942, 0.9883, 0.9762, 0.9719, 0.9983, 0.9791, 0.9859, 0.9923, 0.9849, 0.9941, 0.9944, 0.9458, 0.9813, 0.9902, 0.9837, 0.9842, 0.9022, 0.893, 0.9243, 0.9262, 0.9044, 0.8927, 0.9234, 0.9247, 0.1243, 0.08775, 0.1244, 0.08172, 0.9663, 0.9454, 0.9914, 0.984, 0.9717, 0.9402, 0.961, 0.8846, 0.9663, 0.9547, 0.8948, 0.9808, 0.9091, 0.9461, 0.903, 0.9442, 0.9481, 0.9471, 0.9183, 0.8669, 0.9179, 0.8717, 0.7656, 0.7607, 0.7594, 0.7571, 0.8203, 0.8384, 0.9949, 0.996, 0.9942, 0.9965, 0.993, 0.9889, 0.9915, 0.993, 0.9904, 0.9758, 0.9512, 0.9832, 0.9969, 0.9967, 0.981, 0.9785, 0.9859, 0.9757, 0.9942, 0.9886, 0.9854, 0.9825, 0.9966, 0.9914, 0.9956, 0.9936, 0.9952, 0.9854, 0.9893, 0.9909, 0.9917, 0.9807, 0.986, 0.9871, 0.9887, 0.9776, 0.9549, 0.9682, 0.9714, 0.9775, 0.9825, 0.6718, 0.6003, 0.6568, 0.6045, 0.5839, 0.5323, 0.5787, 0.5305, 0.5551, 0.5285, 0.5499, 0.5177, 0.9843, 0.9588, 0.9335, 0.9848]): _vg.add([_i], _w, 'REPLACE')
_vg = ob_cabe_a.vertex_groups.new(name='ombro.L')
for _i, _w in zip([0, 1, 2, 3, 4, 5, 6, 7, 8, 9, 10, 11, 13, 14, 15, 16, 17, 18, 19, 20, 21, 22, 23, 24, 25, 26, 27, 28, 30, 32, 33, 34, 35, 36, 37, 38, 39, 40, 41, 42, 44, 45, 46, 47, 48, 49, 50, 51, 53, 54, 55, 56, 57, 58, 59, 61, 62, 63, 64, 65, 67, 68, 74, 75, 77, 78, 79, 80, 82, 83, 84, 85, 86, 87, 88, 89, 90, 92, 100, 102, 104, 105, 106, 107, 108, 110, 111, 112, 113, 114, 115, 116, 117, 118, 119, 120, 121, 122, 123, 124, 125], [0.0, 0.0, 0.0, 0.0, 0.0, 0.0, 0.0, 0.0, 0.0, 0.0, 0.0, 0.0, 0.0, 0.0, 0.0, 0.0, 0.0, 0.0, 0.0, 0.0, 0.0, 0.0, 0.0, 0.0, 0.0, 0.0, 0.0, 0.0, 0.0008661, 0.0, 0.0, 1.742e-08, 0.0, 0.0, 1.263e-07, 4.918e-09, 3.002e-08, 0.0, 0.0, 0.0, 0.0, 0.0, 0.0, 0.0, 0.0, 0.0, 0.0, 0.0, 0.0, 0.0, 0.0, 0.0, 0.0, 0.0, 0.0, 0.0, 0.0, 0.0, 9.044e-05, 0.0, 0.0, 0.0, 0.0, 0.0, 0.0, 0.0, 0.0, 0.0, 0.0, 0.0, 0.0, 0.0, 0.0, 0.0, 0.0, 0.0, 0.0, 0.0, 0.0, 0.0, 0.0, 0.0, 0.0, 0.0, 0.0, 0.0, 0.0, 0.0, 0.0, 0.0, 0.0, 0.0, 0.0, 0.0, 0.0, 0.0, 0.0, 0.0, 0.0, 0.0, 0.0]): _vg.add([_i], _w, 'REPLACE')
_vg = ob_cabe_a.vertex_groups.new(name='braco.L')
for _i, _w in zip([0, 1, 2, 3, 4, 5, 6, 7, 8, 9, 10, 11, 12, 13, 14, 15, 16, 17, 18, 19, 20, 21, 22, 23, 24, 25, 26, 27, 28, 29, 30, 31, 32, 33, 34, 35, 36, 37, 38, 39, 40, 41, 42, 44, 45, 46, 47, 48, 49, 50, 51, 53, 54, 55, 56, 57, 58, 59, 60, 61, 62, 63, 64, 65, 66, 67, 68, 74, 77, 78, 79, 80, 82, 83, 84, 85, 86, 88, 89, 90, 96, 100, 102, 104, 105, 106, 107, 108, 109, 110, 111, 112, 113, 114, 115, 116, 117, 118, 119, 120, 121, 122, 123, 124, 125], [0.0, 0.0, 0.0, 0.0, 0.0, 0.0, 8.457e-09, 2.274e-05, 8.574e-23, 0.0, 0.000395, 0.0, 0.03532, 0.0, 0.0, 0.0, 0.0, 0.0, 0.0, 0.0, 0.0, 0.0, 0.0, 0.0, 6.344e-09, 0.0, 0.0, 0.0, 0.0, 0.0007664, 0.0002307, 0.04289, 2.322e-05, 8.919e-06, 2.508e-08, 0.05849, 6.627e-05, 9.938e-19, 5.715e-21, 7.065e-27, 4.515e-17, 0.005245, 0.0002181, 0.0, 0.0, 5.739e-07, 2.358e-05, 3.966e-06, 2.929e-05, 1.79e-05, 0.0001145, 1.406e-07, 2.877e-05, 6.638e-07, 3.879e-05, 2.694e-06, 1.67e-06, 1.386e-06, 0.006722, 9.673e-12, 0.0, 4.323e-17, 6.146e-08, 6.583e-10, 3.696e-05, 6.282e-20, 3.066e-16, 0.0, 0.0, 0.0, 1.601e-05, 0.0, 0.0, 0.0, 0.0, 0.0, 0.0, 0.0, 0.0, 0.0, 0.0, 0.0, 0.0, 0.0, 0.0008903, 0.001085, 0.002724, 0.0, 0.0, 4.272e-20, 1.027e-13, 1.193e-09, 4.948e-06, 7.844e-26, 2.133e-21, 7.052e-17, 8.4e-09, 8.821e-27, 1.443e-30, 4.893e-21, 2.214e-06, 0.0, 1.489e-06, 7.236e-08, 0.0]): _vg.add([_i], _w, 'REPLACE')
_vg = ob_cabe_a.vertex_groups.new(name='antebraco.L')
for _i, _w in zip([0, 1, 2, 3, 4, 5, 8, 11, 14, 15, 16, 17, 18, 19, 21, 22, 23, 25, 26, 27, 37, 38, 39, 40, 63, 74, 83, 84, 85, 86, 89, 90, 96, 100, 102, 104, 105, 106, 107, 108, 109, 110, 111, 112, 113, 114, 115, 116, 117, 118, 119, 120, 121, 125], [0.0, 0.0, 0.0, 0.0, 0.0, 0.0, 0.0, 0.0, 0.0, 0.0, 0.0, 0.0, 0.0, 0.0, 0.0, 0.0, 0.0, 0.0, 0.0, 0.0, 0.0, 3.145e-12, 4.973e-13, 2.869e-07, 0.0, 0.0, 0.0, 0.0, 0.0, 0.0, 0.0, 0.0, 0.0, 0.0, 0.0, 0.0, 0.0, 0.0, 0.0, 0.0, 0.0, 0.0, 0.0, 0.0, 0.0, 0.0, 0.0, 0.0, 0.0, 0.0, 0.0, 0.0, 0.0, 0.0]): _vg.add([_i], _w, 'REPLACE')
_vg = ob_cabe_a.vertex_groups.new(name='mao.L')
_vg = ob_cabe_a.vertex_groups.new(name='ombro.R')
_vg = ob_cabe_a.vertex_groups.new(name='braco.R')
_vg = ob_cabe_a.vertex_groups.new(name='antebraco.R')
_vg = ob_cabe_a.vertex_groups.new(name='mao.R')
_vg = ob_cabe_a.vertex_groups.new(name='coluna01.001')
_vg = ob_cabe_a.vertex_groups.new(name='coluna01.002')
_vg = ob_cabe_a.vertex_groups.new(name='coluna01.003')
_vg = ob_cabe_a.vertex_groups.new(name='coluna01.004')
_vg = ob_cabe_a.vertex_groups.new(name='coluna01.005')
_vg = ob_cabe_a.vertex_groups.new(name='coluna01.006')
_m = ob_cabe_a.modifiers.new('Mirror', 'MIRROR')
_m.use_clip = True
_m = ob_cabe_a.modifiers.new('Armação', 'ARMATURE')
_m.object = ob_arma__o
ob_c_mera.location = (-1.298, -3.446, 1.234)
ob_c_mera.rotation_euler = (1.452, 7.256e-07, 0.02792)
ob_icosphere_001.location = (0.008453, -0.1196, 0.7872)
ob_icosphere_001.rotation_euler = (0.4887, 0.4974, 1.571)
ob_icosphere_001.scale = (0.01124, 0.02749, 0.02749)
ob_icosphere_001.use_mesh_mirror_x = True
ob_arma__o.location = (0.0005633, -0.02484, 0.08444)
ob_arma__o.show_in_front = True
ob_point.location = (0.7099, 0.05026, 0.874)
ob_point.scale = (13.81, 2.199, 2.199)
ob_point_001.location = (-0.8623, 0.01827, 0.854)
ob_point_001.scale = (13.81, 2.199, 2.199)
ob_area.location = (-0.02048, -0.9443, 1.465)
ob_area.rotation_euler = (0.9647, -0.0, 0.0)
ob_area.scale = (1.569, 1.569, 1.569)
ob_broche.location = (0.00711, -0.1147, 0.7922)
ob_broche.rotation_euler = (0.4887, 0.4974, 1.571)
ob_broche.scale = (0.01124, 0.02749, 0.02749)
ob_broche.use_mesh_mirror_x = True
ob_corpo.parent = ob_arma__o
ob_corpo.matrix_parent_inverse = Matrix(((1.0, -0.0, -0.0, -0.0005633), (-0.0, 1.0, 0.0, 0.02484), (-0.0, -0.0, 1.0, -0.08444), (-0.0, 0.0, -0.0, 1.0)))
ob_corpo.location = (0.002063, 0.0, 0.9991)
ob_corpo.rotation_euler = (1.571, 0.0, 0.0)
ob_corpo.lineart.crease_threshold = 0.0
_vg = ob_corpo.vertex_groups.new(name='Bone')
for _i, _w in zip([0, 1, 2, 3, 4, 6, 12, 13, 14, 15, 16, 17, 18, 19, 21, 25, 32, 33, 34, 35, 36, 37, 42, 43, 45, 46, 47, 48, 49, 50, 51, 52, 54, 55, 56, 57, 58, 59, 61, 62, 63, 64, 65, 66, 67, 68, 69, 70, 71, 72, 73, 75, 76, 79, 90, 91, 92, 93, 95, 96, 101, 102], [0.3682, 0.215, 0.04228, 0.04916, 0.1208, 0.002563, 0.704, 0.8935, 0.7908, 0.9088, 0.08639, 0.0757, 0.0723, 0.03175, 0.2335, 0.09024, 0.6458, 0.2811, 0.7835, 0.8714, 0.07455, 0.05962, 0.05583, 0.8117, 0.02771, 0.7157, 0.388, 0.93, 0.8001, 0.141, 0.05175, 0.07851, 0.3396, 0.05813, 0.8427, 0.8648, 0.08319, 0.1207, 0.582, 0.8363, 0.05373, 0.665, 0.5344, 0.06079, 0.4014, 0.6058, 0.1135, 0.2548, 0.6556, 0.005558, 0.02472, 0.01178, 0.01599, 0.01864, 0.05711, 0.1115, 0.1456, 0.05459, 0.1337, 0.02255, 0.05706, 0.03991]): _vg.add([_i], _w, 'REPLACE')
_vg = ob_corpo.vertex_groups.new(name='Bone.001')
for _i, _w in zip([12, 14, 15, 16, 17, 32, 34, 35, 36, 37, 46, 47, 48, 49, 51, 52, 57, 58, 62, 63, 65, 67, 68, 72, 73, 74, 75, 76, 77, 78, 79, 80, 81, 82, 83, 84, 85, 86, 87], [0.05899, 0.1266, 0.07437, 0.9036, 0.9218, 0.05756, 0.1241, 0.06598, 0.9162, 0.9362, 0.05791, 0.007055, 0.03459, 0.1214, 0.9461, 0.9126, 0.09509, 0.9117, 0.08658, 0.9409, 0.02574, 0.01685, 0.03755, 0.9696, 0.9574, 0.9786, 0.9638, 0.9624, 0.9792, 0.9787, 0.9619, 0.9866, 0.987, 0.9921, 0.9882, 0.9875, 0.9913, 0.9886, 0.9854]): _vg.add([_i], _w, 'REPLACE')
_vg = ob_corpo.vertex_groups.new(name='Bone.002')
_vg = ob_corpo.vertex_groups.new(name='Bone.003')
for _i, _w in zip([2, 3, 19, 20, 55, 60], [0.04697, 0.046, 0.02461, 0.000857, 0.05847, 0.004375]): _vg.add([_i], _w, 'REPLACE')
_vg = ob_corpo.vertex_groups.new(name='Bone.004')
_vg = ob_corpo.vertex_groups.new(name='Bone.005')
_vg = ob_corpo.vertex_groups.new(name='Bone.006')
for _i, _w in zip([5, 6, 7, 9, 11, 24, 25, 26, 27, 28, 29, 30, 53, 94, 96, 97, 98, 103], [0.2034, 0.1674, 0.6348, 0.08211, 0.11, 0.3296, 0.03027, 0.6533, 0.6182, 0.6878, 0.02071, 0.7495, 0.3594, 0.4307, 0.1445, 0.3608, 0.5221, 0.5831]): _vg.add([_i], _w, 'REPLACE')
_vg = ob_corpo.vertex_groups.new(name='Bone.007')
for _i, _w in zip([0, 1, 2, 3, 4, 5, 6, 7, 8, 9, 11, 12, 14, 18, 19, 20, 21, 23, 24, 25, 26, 27, 28, 29, 30, 32, 34, 39, 40, 44, 46, 47, 49, 50, 53, 54, 55, 56, 59, 60, 61, 64, 65, 67, 68, 70, 71, 88, 89, 90, 91, 92, 93, 94, 95, 96, 97, 98, 99, 100, 101, 102, 103], [0.2498, 0.06374, 0.6611, 0.112, 0.5784, 0.7263, 0.2578, 0.4228, 0.05145, 0.09027, 0.02746, 0.1103, 0.02883, 0.04365, 0.06101, 0.7349, 0.2484, 0.08738, 0.7955, 0.6008, 0.4843, 0.2639, 0.09575, 0.06161, 0.01911, 0.112, 0.03037, 0.03179, 0.05913, 0.003939, 0.1243, 0.375, 0.02726, 0.5851, 0.3457, 0.147, 0.4414, 0.01914, 0.1162, 0.5283, 0.02031, 0.001299, 0.1888, 0.1868, 0.2082, 0.07019, 0.0822, 0.06961, 0.01457, 0.05306, 0.09503, 0.2641, 0.6565, 0.2551, 0.5546, 0.7196, 0.09525, 0.0241, 0.01693, 0.02395, 0.6181, 0.2451, 0.4523]): _vg.add([_i], _w, 'REPLACE')
_vg = ob_corpo.vertex_groups.new(name='Bone.008')
for _i, _w in zip([0, 1, 2, 3, 4, 5, 12, 13, 14, 18, 19, 20, 21, 22, 23, 24, 25, 32, 33, 34, 35, 38, 39, 42, 43, 44, 45, 46, 47, 48, 49, 50, 54, 55, 56, 59, 60, 61, 62, 64, 65, 66, 67, 68, 69, 70, 71, 90, 91, 92, 93, 95, 96, 99, 100, 101, 102], [0.2837, 0.6349, 0.09669, 0.5098, 0.06766, 0.004856, 0.09677, 0.08616, 0.01556, 0.6985, 0.5375, 0.09072, 0.4418, 0.8983, 0.2963, 0.002714, 0.09477, 0.1583, 0.7038, 0.03536, 0.05862, 0.7747, 0.4064, 0.8742, 0.1817, 0.6055, 0.7885, 0.07221, 0.1196, 0.002088, 0.01068, 0.05619, 0.4432, 0.2323, 0.08654, 0.7194, 0.1938, 0.3515, 0.06004, 0.2831, 0.1855, 0.9207, 0.3347, 0.09253, 0.8757, 0.6447, 0.2176, 0.6481, 0.6309, 0.4562, 0.0546, 0.1831, 0.07287, 0.5679, 0.7608, 0.2277, 0.6123]): _vg.add([_i], _w, 'REPLACE')
_vg = ob_corpo.vertex_groups.new(name='Bone.009')
for _i, _w in zip([4, 6, 7, 8, 9, 10, 11, 25, 27, 28, 29, 30, 31, 40, 41, 50, 53, 88, 89, 93, 94, 97, 98, 103], [0.03363, 0.1583, 0.00765, 0.7714, 0.1659, 0.8878, 0.1849, 0.01307, 0.09941, 0.07908, 0.6837, 0.1241, 0.8694, 0.8039, 0.9303, 0.0246, 0.1268, 0.564, 0.6803, 0.005967, 0.102, 0.3234, 0.5406, 0.03938]): _vg.add([_i], _w, 'REPLACE')
_vg = ob_corpo.vertex_groups.new(name='Bone.010')
_vg = ob_corpo.vertex_groups.new(name='Bone.013')
_vg = ob_corpo.vertex_groups.new(name='Bone.011')
for _i, _w in zip([9, 11, 28, 30, 88, 89, 97, 98], [0.1051, 0.1432, 0.0925, 0.1595, 0.0308, 0.03097, 0.007171, 0.04157]): _vg.add([_i], _w, 'REPLACE')
_vg = ob_corpo.vertex_groups.new(name='Bone.012')
_vg = ob_corpo.vertex_groups.new(name='Bone.014')
_vg = ob_corpo.vertex_groups.new(name='Bone.015')
for _i, _w in zip([1, 2, 3, 18, 19, 20, 22, 23, 38, 39, 42, 44, 45, 54, 55, 60, 90, 91, 92, 95, 99, 100, 101, 102], [0.06746, 0.08274, 0.2723, 0.1607, 0.3183, 0.0913, 0.05207, 0.5988, 0.1698, 0.5339, 0.05007, 0.3337, 0.1388, 0.02084, 0.1844, 0.2257, 0.2127, 0.1313, 0.08294, 0.02691, 0.3743, 0.1864, 0.02799, 0.07519]): _vg.add([_i], _w, 'REPLACE')
_vg = ob_corpo.vertex_groups.new(name='pecoco')
for _i, _w in zip([1, 2, 3, 5, 18, 19, 20, 21, 22, 23, 24, 38, 39, 42, 44, 45, 54, 55, 59, 60, 64, 66, 69, 70, 90, 91, 92, 93, 95, 96, 99, 100, 101, 102], [0.1523, 0.1297, 0.5951, 0.02442, 0.7015, 0.7504, 0.1266, 0.001051, 0.1267, 0.5949, 0.02214, 0.7205, 0.7559, 0.1643, 0.9449, 0.703, 0.06297, 0.3598, 0.0575, 0.3581, 0.02463, 0.01658, 0.01353, 0.002151, 0.7223, 0.3018, 0.1528, 0.009803, 0.07195, 0.008891, 0.7403, 0.2931, 0.07116, 0.1376]): _vg.add([_i], _w, 'REPLACE')
_vg = ob_corpo.vertex_groups.new(name='cabeca')
_vg = ob_corpo.vertex_groups.new(name='ombro.L')
for _i, _w in zip([0, 2, 3, 4, 5, 6, 7, 12, 20, 21, 24, 25, 26, 27, 32, 46, 47, 50, 53, 54, 55, 59, 60, 65, 67, 68, 92, 93, 94, 95, 96, 101, 102, 103], [0.06606, 0.2763, 0.0004906, 0.3878, 0.3881, 0.09316, 0.1073, 0.0009118, 0.2766, 0.07329, 0.3939, 0.3913, 0.1129, 0.09764, 0.006045, 0.002655, 0.07619, 0.3859, 0.09529, 0.01178, 0.1034, 0.01534, 0.09495, 0.03941, 0.04834, 0.03455, 0.06165, 0.3939, 0.09714, 0.142, 0.3979, 0.1457, 0.05908, 0.105]): _vg.add([_i], _w, 'REPLACE')
_vg = ob_corpo.vertex_groups.new(name='braco.L')
_vg = ob_corpo.vertex_groups.new(name='antebraco.L')
_vg = ob_corpo.vertex_groups.new(name='mao.L')
_vg = ob_corpo.vertex_groups.new(name='ombro.R')
for _i, _w in zip([0, 1, 2, 3, 4, 5, 6, 7, 12, 13, 14, 15, 18, 19, 20, 21, 22, 23, 24, 25, 26, 27, 32, 33, 34, 35, 38, 39, 42, 43, 44, 45, 46, 47, 48, 49, 50, 53, 54, 55, 56, 57, 59, 60, 61, 62, 64, 65, 66, 67, 68, 69, 70, 71, 90, 91, 92, 93, 94, 95, 96, 99, 100, 101, 102, 103], [0.6437, 0.7879, 0.4712, 0.3535, 0.2548, 0.2514, 0.06057, 0.06945, 0.2917, 0.4906, 0.08489, 0.02429, 0.2775, 0.2232, 0.4631, 0.631, 0.8181, 0.3596, 0.2479, 0.2543, 0.07193, 0.06304, 0.2927, 0.4956, 0.09396, 0.04691, 0.2661, 0.2247, 0.8035, 0.512, 0.05102, 0.2836, 0.2764, 0.5725, 0.02555, 0.08458, 0.2537, 0.06188, 0.7639, 0.4675, 0.286, 0.05025, 0.7398, 0.4704, 0.3359, 0.07072, 0.8215, 0.5247, 0.8151, 0.5132, 0.442, 0.8628, 0.6432, 0.6676, 0.255, 0.646, 0.7031, 0.2528, 0.06291, 0.6462, 0.2523, 0.2429, 0.6721, 0.6293, 0.7052, 0.06719]): _vg.add([_i], _w, 'REPLACE')
_vg = ob_corpo.vertex_groups.new(name='braco.R')
for _i, _w in zip([0, 1, 2, 4, 5, 12, 13, 14, 15, 16, 17, 20, 21, 22, 24, 25, 32, 33, 34, 35, 36, 37, 42, 43, 46, 47, 48, 49, 50, 51, 52, 54, 55, 56, 57, 58, 59, 60, 61, 62, 63, 64, 65, 66, 67, 68, 69, 70, 71, 72, 74, 77, 78, 79, 91, 92, 93, 95, 96, 101, 102], [0.2244, 0.0392, 0.06015, 0.07921, 0.05353, 0.6361, 0.5033, 0.8456, 0.9571, 0.1904, 0.9257, 0.06928, 0.2259, 0.03787, 0.05812, 0.07943, 0.629, 0.496, 0.8306, 0.9438, 0.1969, 0.9174, 0.006362, 0.4837, 0.6492, 0.2823, 0.9595, 0.8431, 0.08733, 0.9513, 0.08391, 0.1294, 0.03712, 0.6921, 0.9283, 0.7783, 0.1558, 0.05208, 0.6336, 0.9026, 0.7598, 0.1345, 0.3789, 0.145, 0.382, 0.464, 0.1032, 0.2991, 0.2826, 0.02667, 0.02881, 0.006083, 0.03476, 0.03218, 0.005952, 0.06261, 0.05903, 0.08632, 0.06389, 0.09902, 0.07882]): _vg.add([_i], _w, 'REPLACE')
_vg = ob_corpo.vertex_groups.new(name='antebraco.R')
for _i, _w in zip([14, 16, 17, 32, 34, 36, 37, 46, 49, 51, 52, 58, 63, 72, 73, 74, 75, 76, 77, 78, 79, 80, 81, 82, 83, 84, 85, 87], [0.05248, 0.7605, 0.06403, 0.002701, 0.05538, 0.7498, 0.07052, 0.002968, 0.05512, 0.03491, 0.878, 0.1802, 0.1935, 0.8061, 0.07833, 0.8021, 0.08379, 0.05012, 0.9036, 0.2102, 0.1999, 0.02295, 0.03202, 0.07285, 0.06969, 0.05908, 0.06723, 0.06429]): _vg.add([_i], _w, 'REPLACE')
_vg = ob_corpo.vertex_groups.new(name='mao.R')
for _i, _w in zip([16, 36, 52, 58, 63, 72, 73, 74, 75, 76, 77, 78, 79, 80, 81, 82, 83, 84, 85, 86, 87], [0.03998, 0.04624, 0.01921, 0.02654, 0.03411, 0.1555, 0.9102, 0.1584, 0.9032, 0.9434, 0.06826, 0.7472, 0.7588, 0.9587, 0.9533, 0.9235, 0.9241, 0.9371, 0.9287, 0.9737, 0.9303]): _vg.add([_i], _w, 'REPLACE')
_vg = ob_corpo.vertex_groups.new(name='coluna01.001')
for _i, _w in zip([26, 27, 103], [0.1166, 0.01503, 0.06249]): _vg.add([_i], _w, 'REPLACE')
_vg = ob_corpo.vertex_groups.new(name='coluna01.002')
_vg = ob_corpo.vertex_groups.new(name='coluna01.003')
_vg = ob_corpo.vertex_groups.new(name='coluna01.004')
for _i, _w in zip([2, 4, 5, 6, 7, 8, 9, 10, 11, 20, 24, 25, 26, 27, 28, 29, 30, 31, 40, 41, 47, 50, 53, 88, 89, 93, 94, 95, 96, 97, 98, 101, 103], [0.03152, 0.1751, 0.178, 0.625, 0.5, 0.782, 0.07076, 0.3084, 0.04482, 0.0218, 0.1469, 0.161, 0.3619, 0.5508, 0.03788, 0.1384, 0.03842, 0.1745, 0.9131, 0.7994, 0.01078, 0.1701, 0.6174, 0.06556, 0.06319, 0.1769, 0.5584, 0.01849, 0.1508, 0.008774, 0.06211, 0.01097, 0.4626]): _vg.add([_i], _w, 'REPLACE')
_vg = ob_corpo.vertex_groups.new(name='coluna01.005')
for _i, _w in zip([4, 6, 7, 10, 24, 25, 26, 27, 28, 29, 30, 31, 40, 41, 50, 53, 94, 96, 97, 98, 103], [0.009078, 0.0656, 0.003796, 0.01124, 0.07551, 0.05374, 0.2874, 0.1889, 0.9237, 0.8511, 0.9431, 0.8037, 0.0652, 0.1006, 0.03185, 0.1121, 0.02128, 0.06728, 0.9616, 0.9281, 0.25]): _vg.add([_i], _w, 'REPLACE')
_vg = ob_corpo.vertex_groups.new(name='coluna01.006')
for _i, _w in zip([4, 5, 6, 7, 8, 9, 10, 11, 27, 41, 50, 53, 88, 89, 93, 94, 103], [0.03597, 0.06675, 0.1208, 0.2657, 0.1951, 0.9053, 0.6599, 0.9427, 0.03382, 0.09949, 0.01081, 0.06954, 0.9284, 0.9291, 0.05926, 0.2159, 0.002648]): _vg.add([_i], _w, 'REPLACE')
_m = ob_corpo.modifiers.new('Armature', 'ARMATURE')
_m = ob_corpo.modifiers.new('Espelhar', 'MIRROR')
_m = ob_corpo.modifiers.new('Armação', 'ARMATURE')
_m.object = ob_arma__o

# ---- collection membership
scene.collection.objects.link(ob_varinha)
scene.collection.objects.link(ob_cabe_a)
scene.collection.objects.link(ob_c_mera)
scene.collection.objects.link(ob_icosphere_001)
scene.collection.objects.link(ob_arma__o)
scene.collection.objects.link(ob_point)
scene.collection.objects.link(ob_point_001)
scene.collection.objects.link(ob_area)
scene.collection.objects.link(ob_broche)
col_collection.objects.link(ob_corpo)

# ---- scene / render settings (as saved in the file)
scene.camera = ob_c_mera
scene.frame_start = 1; scene.frame_end = 80; scene.frame_set(45)
scene.render.engine = 'BLENDER_EEVEE_NEXT'
scene.render.fps = 30
scene.cycles.use_denoising = False
scene.cycles.samples = 128
scene.cycles.sampling_pattern = 'TABULATED_SOBOL'
scene.cycles.use_adaptive_sampling = False
scene.cycles.use_light_tree = False
scene.view_settings.view_transform = 'Filmic'
bpy.context.view_layer.update()
